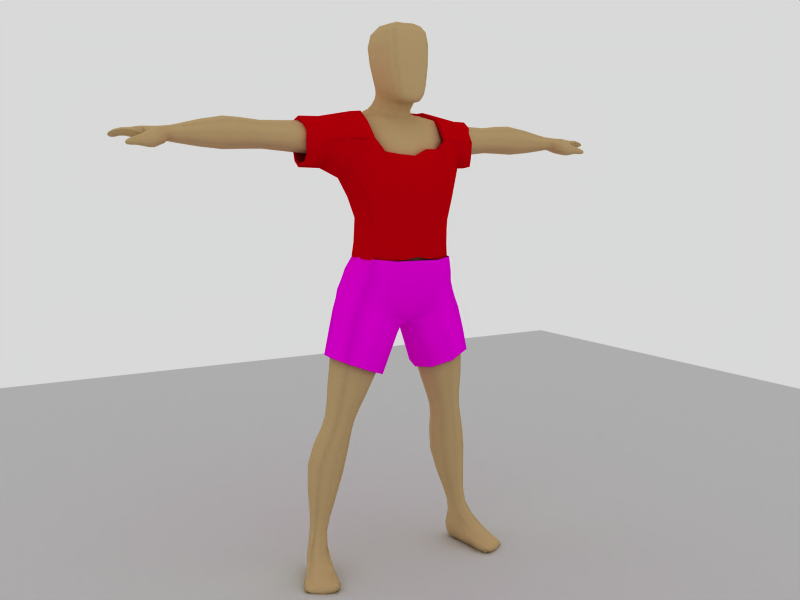 # Source: Platt-Hayden-HW3.blend  (saved by Blender 2.76.0; exported with 4.5.12 LTS)
import bpy
from mathutils import Matrix  # noqa: F401  (used for matrix-valued properties, if any)

bpy.ops.wm.read_factory_settings(use_empty=True)
scene = bpy.context.scene
scene.name = 'Scene'

# ---- collections
col_collection_1 = bpy.data.collections.new('Collection 1'); scene.collection.children.link(col_collection_1)

# ---- materials (node trees are filled in below, after node groups)
mat_mattwhite = bpy.data.materials.new('MattWhite')
mat_mattwhite.alpha_threshold = 0.0
mat_mattwhite.roughness = 0.5
mat_mattwhite.specular_intensity = 0.1875
mat_mattwhite.line_color = (0.0, 0.0, 0.0, 1.0)
mat_skin = bpy.data.materials.new('Skin')
mat_skin.alpha_threshold = 0.0
mat_skin.diffuse_color = (0.8, 0.6804, 0.4871, 1.0)
mat_skin.roughness = 0.5
mat_skin.specular_intensity = 0.0
mat_skin.line_color = (0.0, 0.0, 0.0, 1.0)
mat_neon_purple = bpy.data.materials.new('neon purple')
mat_neon_purple.alpha_threshold = 0.0
mat_neon_purple.diffuse_color = (1.0, 0.0, 0.9468, 1.0)
mat_neon_purple.roughness = 0.5
mat_red = bpy.data.materials.new('Red')
mat_red.alpha_threshold = 0.0
mat_red.diffuse_color = (0.8, 0.0, 0.04395, 1.0)
mat_red.roughness = 0.5
mat_red.specular_intensity = 0.0

# ---- material node trees

# ---- world
world_world = bpy.data.worlds.new('World'); scene.world = world_world
world_world.color = (0.85, 0.85, 0.85)
world_world.use_sun_shadow = False
world_world.sun_shadow_jitter_overblur = 0.0
world_world.cycles.sampling_method = 'MANUAL'
world_world.cycles.sample_map_resolution = 256

# ---- cameras
cam_camera_001 = bpy.data.cameras.new('Camera.001')
cam_camera_001.clip_end = 100.0
cam_camera_001.lens = 35.0
cam_camera_001.sensor_width = 32.0
cam_camera_001.sensor_height = 18.0
cam_camera_001.display_size = 2.0
cam_camera_001.dof.focus_distance = 0.0
cam_camera_001.dof.aperture_fstop = 128.0
cam_camera_001.dof.aperture_blades = 6

# ---- lights
light_spot = bpy.data.lights.new('Spot', 'POINT')
light_spot.transmission_factor = 0.0
light_spot.cutoff_distance = 30.0
light_spot.energy = 100.0
light_spot.shadow_buffer_clip_start = 1.001
light_spot.shadow_soft_size = 1.0
light_spot.shadow_maximum_resolution = 0.006
light_spot.use_absolute_resolution = True
light_spot.cycles.use_multiple_importance_sampling = False

# ---- meshes
me_plane = bpy.data.meshes.new('Plane')
me_plane.from_pydata([(1.0, 1.0, 0.0), (1.0, -1.0, 0.0), (-1.0, -1.0, 0.0), (-1.0, 1.0, 0.0), (1.0, 1.0, -0.01853), (1.0, -1.0, -0.01853), (-1.0, -1.0, -0.01853), (-1.0, 1.0, -0.01853)], [], [(0, 1, 2, 3), (4, 7, 6, 5), (0, 3, 7, 4), (2, 1, 5, 6), (3, 2, 6, 7), (1, 0, 4, 5)])
me_plane.materials.append(mat_mattwhite)
me_plane.use_remesh_preserve_volume = False
me_plane.use_remesh_preserve_attributes = False
me_plane.use_mirror_vertex_groups = False
me_plane.update()
me_cube = bpy.data.meshes.new('Cube')
me_cube.from_pydata([(0.9718, -0.1023, 0.3509), (0.5234, -0.8432, 0.345), (0.4484, 0.6386, 0.345), (0.5, -0.8636, 1.094), (0.3875, 0.5364, 1.094), (0.8875, -0.1636, 1.094), (1.028, -0.08182, 1.628), (0.4746, 0.7554, 1.628), (0.553, -0.919, 1.628), (0.6495, -0.9271, 2.168), (0.6086, 0.9851, 2.168), (1.258, 0.058, 2.218), (0.5584, 0.9875, 3.096), (0.5865, -0.5884, 3.028), (0.2968, -0.2457, 3.546), (0.3572, 0.8078, 3.776), (0.654, 0.3125, 3.707), (0.3927, 0.1893, 3.874), (0.2569, 0.6362, 3.981), (0.1358, -0.2576, 3.767), (0.5968, -0.6741, -0.4822), (0.5968, 0.7542, -0.4379), (1.194, 0.08523, -0.2476), (1.398, -0.1833, 3.117), (1.314, 0.3862, 3.623), (1.374, 0.9006, 3.135), (1.458, 0.3311, 2.629), (2.416, 0.708, 2.767), (2.461, 1.069, 3.139), (2.502, 0.7099, 3.507), (2.457, 0.3486, 3.136), (3.647, 0.6012, 3.195), (3.632, 0.9889, 3.556), (3.647, 1.313, 3.195), (3.661, 0.925, 2.834), (5.432, 0.5856, 3.113), (5.486, 0.9023, 3.301), (5.508, 1.233, 3.134), (5.455, 0.9166, 2.947), (5.673, 0.9665, 2.89), (5.777, 0.9459, 3.291), (5.963, 0.7159, 3.096), (6.019, 0.9959, 3.277), (5.995, 1.306, 3.133), (5.94, 1.026, 2.953), (6.198, 1.022, 3.069), (6.213, 1.289, 3.139), (6.233, 1.001, 3.247), (6.217, 0.735, 3.176), (6.525, 0.7861, 3.155), (6.505, 1.026, 3.181), (6.442, 1.27, 3.084), (6.463, 1.03, 3.059), (6.615, 1.042, 3.073), (0.2185, 0.5291, 4.186), (0.2173, 0.5397, 4.365), (0.1535, -0.7823, 4.111), (0.232, -0.7512, 4.794), (0.242, -0.6273, 5.565), (0.2513, 0.6984, 4.903), (0.2417, 0.6837, 5.58), (0.3974, -0.5629, 4.135), (0.4613, 0.09806, 4.262), (0.2107, 0.2089, 5.798), (0.2179, -0.3172, 5.789), (0.5399, 0.2061, 4.844), (0.5206, -0.5186, 4.789), (0.5073, 0.2376, 5.572), (0.5076, -0.4179, 5.564), (0.1208, -0.4999, 3.948), (0.09716, -0.7311, 3.943), (0.2873, -0.5363, 3.989), (0.4086, 0.09381, 4.111), (4.653, 0.9354, 2.868), (5.335, 0.9359, 2.966), (4.635, 1.238, 3.174), (5.318, 1.182, 3.143), (4.617, 0.9573, 3.48), (5.301, 0.9215, 3.321), (4.635, 0.6547, 3.174), (5.318, 0.6757, 3.143), (0.8969, 0.1433, -3.046), (1.346, -0.4212, -2.908), (1.346, 0.667, -2.908), (1.796, 0.1026, -2.771), (1.865, 0.2025, -3.707), (1.532, 0.644, -3.744), (1.532, -0.196, -3.744), (1.199, 0.2455, -3.78), (1.293, 0.3904, -4.527), (1.695, -0.06537, -4.46), (1.695, 0.8421, -4.46), (2.096, 0.3862, -4.393), (2.247, 0.4949, -5.548), (1.901, 0.8527, -5.612), (1.901, 0.1256, -5.612), (1.555, 0.4834, -5.677), (1.852, 0.4175, -6.53), (2.073, 0.158, -6.516), (2.049, 0.67, -6.516), (2.27, 0.4104, -6.502), (2.364, 0.4354, -7.199), (2.064, 0.7612, -7.206), (1.879, 0.4425, -7.213), (2.119, 0.4934, -7.627), (2.316, -0.233, -7.627), (1.947, -0.2706, -7.339), (2.654, -0.1506, -7.357), (2.285, -0.1882, -7.068), (2.483, -0.6754, -7.398), (2.873, -0.5179, -7.539), (2.065, -0.8824, -7.486), (2.456, -0.7248, -7.627), (2.517, -0.8624, -7.535), (0.09557, -0.02343, -1.301), (0.4224, 0.01689, -1.915), (0.7236, -0.5481, -1.008), (1.007, -0.595, -1.696), (0.7276, 0.6641, -0.9399), (1.011, 0.6843, -1.672), (1.356, 0.1395, -0.6475), (1.596, 0.07246, -1.454), (5.773, 1.3, 3.12), (5.885, 0.6903, 3.011), (5.825, 0.5961, 3.215), (5.725, 0.5864, 2.819), (5.665, 0.4923, 3.022), (5.964, 0.4885, 2.959), (5.968, 0.5765, 2.837), (6.028, 0.5708, 3.096), (6.032, 0.6587, 2.975), (6.273, 0.5851, 2.939), (6.263, 0.5214, 3.004), (6.234, 0.5335, 2.858), (6.224, 0.4698, 2.924), (6.374, 0.4779, 2.902), (1.088, 0.002557, -0.002484), (0.8034, 0.4534, 0.3494), (0.8972, -0.658, 0.3494), (0.8898, -0.1756, 0.7403), (0.5347, 0.7664, -0.05736), (0.5534, -0.7839, -0.06844), (0.384, 0.5142, 0.7388), (0.5058, -0.8653, 0.7388), (0.8469, -0.6886, 1.094), (0.5133, -0.8707, 1.395), (0.428, 0.6388, 1.395), (0.7062, 0.3614, 1.094), (0.9413, -0.1159, 1.395), (0.8502, 0.5461, 1.628), (1.137, -0.03323, 1.875), (0.9482, -0.7097, 1.628), (0.533, 0.8746, 1.862), (0.6037, -0.9555, 1.862), (1.126, -0.6518, 2.205), (0.6555, -0.812, 2.554), (0.6382, 1.039, 2.571), (1.075, 0.7533, 2.205), (1.372, 0.1825, 2.516), (1.042, 0.9711, 3.145), (0.944, 0.3494, 3.686), (1.083, -0.4319, 3.108), (0.4408, 0.8907, 3.56), (0.4608, -0.3638, 3.417), (0.5345, -0.07997, 3.619), (0.1649, -0.2162, 3.6), (0.2988, 0.7269, 3.874), (0.61, 0.6892, 3.773), (0.4637, 0.2632, 3.749), (0.4193, 0.5244, 3.954), (0.3909, 0.1223, 4.016), (0.2679, -0.1459, 3.793), (0.2305, 0.5616, 4.088), (0.1431, -0.3566, 3.923), (0.6535, -0.5751, -0.8207), (1.044, -0.511, -0.3063), (1.044, 0.6589, -0.2952), (0.6545, 0.6906, -0.7482), (1.284, 0.1346, -0.4431), (1.443, -0.1427, 2.751), (1.775, 0.09699, 3.108), (1.347, 0.04706, 3.487), (1.816, 0.4856, 3.551), (1.318, 0.7116, 3.51), (1.775, 0.8941, 3.117), (1.437, 0.8187, 2.756), (1.733, 0.5056, 2.674), (2.427, 1.028, 2.86), (3.171, 0.8705, 2.843), (2.426, 0.3881, 2.859), (2.494, 0.9302, 3.417), (3.172, 1.263, 3.174), (2.488, 0.4893, 3.413), (3.173, 0.9231, 3.504), (3.171, 0.5303, 3.173), (3.658, 0.6505, 2.925), (4.072, 0.6223, 3.197), (3.636, 0.7298, 3.466), (4.055, 0.9771, 3.576), (3.636, 1.232, 3.466), (4.072, 1.283, 3.197), (3.658, 1.215, 2.925), (4.089, 0.9278, 2.818), (5.39, 0.9264, 2.968), (5.391, 1.193, 3.143), (5.374, 0.9107, 3.313), (5.372, 0.6446, 3.138), (5.429, 0.6508, 2.981), (5.522, 0.5258, 3.073), (5.454, 0.6823, 3.251), (5.624, 0.9097, 3.291), (5.509, 1.126, 3.262), (5.643, 1.278, 3.124), (5.488, 1.179, 3.002), (5.544, 0.9241, 2.916), (5.725, 1.231, 2.975), (5.814, 1.011, 2.893), (5.66, 0.6904, 2.844), (5.797, 1.197, 3.25), (5.892, 1.307, 3.122), (5.769, 0.6956, 3.271), (5.919, 0.9838, 3.29), (5.893, 0.7075, 3.048), (5.934, 0.797, 2.968), (6.078, 0.7227, 3.143), (6.0, 0.7824, 3.234), (6.112, 0.9969, 3.259), (6.018, 1.217, 3.239), (6.097, 1.299, 3.142), (5.965, 1.247, 3.018), (6.063, 1.025, 3.026), (6.198, 1.235, 3.079), (6.334, 1.023, 3.08), (6.206, 0.8047, 3.104), (6.229, 1.204, 3.209), (6.331, 1.278, 3.121), (6.227, 0.8037, 3.24), (6.367, 1.011, 3.225), (6.37, 0.7552, 3.184), (6.505, 0.8388, 3.1), (6.626, 0.8683, 3.111), (6.524, 0.8544, 3.193), (6.602, 1.039, 3.125), (6.475, 1.199, 3.138), (6.539, 1.209, 3.058), (6.431, 1.22, 3.048), (6.563, 1.038, 3.043), (0.118, -0.7768, 4.003), (0.2158, 0.5261, 4.277), (0.3753, 0.4203, 4.167), (0.387, 0.4293, 4.339), (0.2912, -0.7274, 4.117), (0.2277, 0.5904, 4.542), (0.1945, -0.7672, 4.348), (0.2231, -0.496, 5.731), (0.214, 0.4893, 5.746), (0.4201, -0.693, 4.793), (0.4294, -0.5749, 5.565), (0.4492, 0.5753, 4.889), (0.429, 0.5721, 5.578), (0.2524, -0.7119, 5.262), (0.2641, 0.763, 5.299), (0.3377, -0.5612, 4.047), (0.4355, 0.09025, 4.184), (0.4936, 0.1318, 4.448), (0.4604, -0.547, 4.351), (0.3993, -0.3596, 5.733), (0.3901, 0.1988, 5.741), (0.5584, 0.2613, 5.277), (0.5467, -0.4762, 5.258), (0.4586, -0.288, 4.179), (0.2169, -0.08429, 5.793), (0.5537, -0.2212, 4.801), (0.5193, -0.1494, 5.566), (0.2228, -0.509, 3.958), (0.1933, -0.6824, 3.954), (0.09626, -0.6404, 3.926), (0.3641, -0.2814, 4.043), (4.649, 1.162, 2.945), (5.331, 1.148, 3.01), (4.649, 0.7138, 2.945), (5.331, 0.7204, 3.01), (4.621, 1.168, 3.404), (5.306, 1.089, 3.276), (4.621, 0.7414, 3.404), (5.306, 0.7574, 3.276), (5.141, 0.9404, 2.935), (5.122, 1.198, 3.149), (5.103, 0.9365, 3.363), (5.122, 0.679, 3.149), (1.094, 0.2121, -3.506), (1.459, -0.259, -3.435), (1.459, 0.6385, -3.435), (1.824, 0.1674, -3.365), (1.009, 0.5242, -3.012), (1.009, -0.2478, -3.012), (1.684, -0.3225, -2.805), (1.684, 0.5378, -2.805), (0.6567, 0.06847, -2.487), (1.195, -0.5705, -2.287), (1.196, 0.6941, -2.281), (1.735, 0.05515, -2.082), (1.782, -0.1253, -3.716), (1.947, 0.2585, -3.987), (1.782, 0.541, -3.716), (1.599, 0.7047, -4.022), (1.282, 0.5369, -3.771), (1.282, -0.05672, -3.771), (1.599, -0.1566, -4.022), (1.252, 0.2895, -4.058), (1.393, 0.7184, -4.51), (1.375, 0.4783, -5.097), (1.393, 0.06147, -4.51), (1.801, 0.04098, -5.007), (1.996, 0.03465, -4.41), (1.996, 0.7389, -4.41), (1.801, 0.9326, -5.007), (2.226, 0.4952, -4.917), (2.161, 0.2143, -5.564), (2.236, 0.4463, -6.129), (2.161, 0.7726, -5.564), (1.987, 0.7245, -6.156), (1.641, 0.7511, -5.661), (1.641, 0.2186, -5.661), (1.993, 0.1705, -6.156), (1.743, 0.4487, -6.182), (1.909, 0.6069, -6.526), (1.894, 0.409, -6.835), (1.9, 0.2264, -6.526), (2.164, 0.0508, -6.788), (2.24, 0.2175, -6.505), (2.195, 0.6051, -6.505), (2.078, 0.6839, -6.822), (2.321, 0.4019, -6.81), (2.481, 0.126, -7.238), (2.322, 0.4771, -7.52), (2.245, 0.6797, -7.2), (2.06, 0.7487, -7.522), (1.912, 0.6815, -7.211), (1.91, 0.1049, -7.244), (2.214, 0.1235, -7.627), (1.918, 0.4825, -7.524), (2.585, -0.1674, -7.56), (2.404, -0.5308, -7.627), (2.039, -0.2873, -7.555), (1.997, -0.6207, -7.439), (2.032, -0.2238, -7.127), (2.546, -0.1638, -7.149), (2.81, -0.3725, -7.481), (2.403, -0.4625, -7.293), (2.184, -0.809, -7.393), (2.521, -0.8133, -7.455), (2.775, -0.5542, -7.46), (2.793, -0.6575, -7.55), (2.77, -0.5727, -7.605), (2.149, -0.8646, -7.592), (2.217, -0.9861, -7.508), (2.489, -0.8303, -7.604), (0.5715, 0.45, -1.842), (0.5666, -0.4024, -1.872), (1.448, -0.4677, -1.515), (1.449, 0.5988, -1.509), (0.2251, -0.01316, -1.472), (0.8329, -0.5643, -1.236), (0.8389, 0.6652, -1.189), (1.447, 0.114, -0.9535), (5.9, 0.664, 3.173), (5.934, 0.6716, 2.987), (5.816, 0.6671, 2.853), (5.726, 0.5259, 3.158), (5.921, 0.5778, 3.149), (5.839, 0.575, 2.816), (5.659, 0.5082, 2.884), (5.825, 0.4811, 2.978), (5.951, 0.5122, 2.864), (6.093, 0.4922, 2.946), (5.994, 0.5074, 3.057), (5.999, 0.6393, 2.875), (6.103, 0.5697, 2.859), (6.143, 0.5578, 3.051), (6.048, 0.6356, 3.07), (6.153, 0.6353, 2.963), (6.277, 0.5669, 2.986), (6.358, 0.5265, 2.914), (6.257, 0.5745, 2.887), (6.242, 0.4789, 2.986), (6.352, 0.4865, 2.955), (6.333, 0.4941, 2.863), (6.218, 0.4894, 2.866), (6.327, 0.4541, 2.904), (1.199, 0.6663, -0.7206), (1.198, -0.4281, -0.7377), (0.2506, -0.365, -1.262), (0.2556, 0.3588, -1.176), (0.9404, 0.5934, -0.0162), (0.9638, -0.5939, -0.01897), (0.7024, 0.3418, 0.7399), (0.8548, -0.6929, 0.7399), (0.8769, -0.682, 1.395), (0.7704, 0.4501, 1.395), (0.9504, 0.6476, 1.871), (1.039, -0.7177, 1.871), (1.249, -0.5446, 2.619), (1.234, 0.9083, 2.624), (0.9131, -0.1463, 3.561), (0.8654, 0.804, 3.63), (0.322, -0.08983, 3.646), (0.4894, 0.6122, 3.846), (0.3858, 0.4518, 4.07), (0.2948, -0.2807, 3.965), (1.126, -0.4441, -0.5375), (1.127, 0.6749, -0.5194), (1.744, 0.1446, 2.782), (1.806, 0.2487, 3.436), (1.806, 0.7275, 3.447), (1.744, 0.8615, 2.785), (3.171, 1.19, 2.925), (3.171, 0.5645, 2.925), (3.173, 1.154, 3.422), (3.172, 0.6794, 3.421), (4.06, 0.7229, 3.481), (4.084, 0.6867, 2.913), (4.06, 1.219, 3.481), (4.084, 1.181, 2.913), (5.395, 1.154, 3.014), (5.38, 0.6951, 3.008), (5.383, 1.094, 3.271), (5.369, 0.7311, 3.269), (5.51, 0.5798, 2.913), (5.586, 0.6096, 3.239), (5.656, 1.166, 3.253), (5.601, 1.209, 2.985), (5.809, 0.7499, 2.86), (5.85, 1.244, 2.982), (5.921, 1.215, 3.247), (5.908, 0.7354, 3.248), (6.06, 0.7991, 3.052), (6.101, 0.7904, 3.234), (6.112, 1.21, 3.226), (6.078, 1.244, 3.058), (6.317, 1.225, 3.077), (6.359, 0.8169, 3.12), (6.355, 1.2, 3.182), (6.371, 0.8243, 3.233), (6.596, 0.9103, 3.145), (6.575, 0.9027, 3.081), (6.544, 1.161, 3.105), (6.512, 1.17, 3.043), (0.232, -0.7229, 4.014), (0.3786, 0.4171, 4.254), (0.408, 0.4757, 4.518), (0.3582, -0.7122, 4.349), (0.3599, -0.4844, 5.689), (0.3525, 0.4345, 5.701), (0.4522, -0.653, 5.261), (0.4697, 0.6376, 5.294), (0.4129, -0.2905, 4.103), (0.5045, -0.2672, 4.376), (0.401, -0.1264, 5.736), (0.5706, -0.1739, 5.261), (0.1716, -0.6177, 3.941), (5.136, 1.153, 2.988), (5.136, 0.7267, 2.988), (5.108, 1.113, 3.31), (5.108, 0.761, 3.31), (1.185, 0.5212, -3.488), (1.185, -0.1081, -3.488), (1.733, -0.1855, -3.382), (1.733, 0.5316, -3.382), (0.792, 0.5119, -2.432), (0.7908, -0.3783, -2.44), (1.6, -0.4465, -2.134), (1.6, 0.5601, -2.132), (1.86, -0.07441, -3.996), (1.86, 0.5992, -3.996), (1.339, 0.5948, -4.049), (1.339, -0.02354, -4.049), (1.482, 0.8047, -5.074), (1.482, 0.1562, -5.074), (2.12, 0.1487, -4.939), (2.12, 0.8376, -4.939), (2.169, 0.6573, -6.136), (2.18, 0.2359, -6.136), (1.806, 0.6532, -6.176), (1.803, 0.2436, -6.176), (1.946, 0.6152, -6.831), (1.94, 0.1179, -6.856), (2.376, 0.1184, -6.841), (2.225, 0.6134, -6.813), (2.218, 0.6591, -7.438), (2.435, 0.1331, -7.53), (1.944, 0.6615, -7.442), (1.983, 0.1098, -7.532), (2.716, -0.4081, -7.59), (2.092, -0.6364, -7.58), (2.106, -0.5431, -7.308), (2.701, -0.3989, -7.361), (2.72, -0.6716, -7.488), (2.291, -0.8904, -7.445), (2.265, -0.9171, -7.574), (2.707, -0.6819, -7.593), (0.3815, 0.3839, -1.378), (0.374, -0.3784, -1.437), (1.293, -0.4427, -1.024), (1.295, 0.639, -1.012), (5.886, 0.6482, 2.854), (5.955, 0.6474, 3.117), (5.866, 0.5074, 3.097), (5.812, 0.5025, 2.861), (6.085, 0.5152, 2.872), (6.117, 0.5049, 3.025), (6.131, 0.6212, 2.894), (6.16, 0.6136, 3.028), (6.337, 0.5261, 2.953), (6.324, 0.5315, 2.884), (6.314, 0.4677, 2.95), (6.298, 0.4743, 2.872), (-0.9718, -0.1023, 0.3509), (-0.5234, -0.8432, 0.345), (-0.4484, 0.6386, 0.345), (-0.5, -0.8636, 1.094), (-0.3875, 0.5364, 1.094), (-0.8875, -0.1636, 1.094), (-1.028, -0.08182, 1.628), (-0.4746, 0.7554, 1.628), (-0.553, -0.919, 1.628), (-0.6495, -0.9271, 2.168), (-0.6086, 0.9851, 2.168), (-1.258, 0.058, 2.218), (-0.5584, 0.9875, 3.096), (-0.5865, -0.5884, 3.028), (-0.2968, -0.2457, 3.546), (-0.3572, 0.8078, 3.776), (-0.654, 0.3125, 3.707), (-0.3927, 0.1893, 3.874), (-0.2569, 0.6362, 3.981), (-0.1358, -0.2576, 3.767), (-0.5968, -0.6741, -0.4822), (-0.5968, 0.7542, -0.4379), (-1.194, 0.08523, -0.2476), (-1.398, -0.1833, 3.117), (-1.314, 0.3862, 3.623), (-1.374, 0.9006, 3.135), (-1.458, 0.3311, 2.629), (-2.416, 0.708, 2.767), (-2.461, 1.069, 3.139), (-2.502, 0.7099, 3.507), (-2.457, 0.3486, 3.136), (-3.647, 0.6012, 3.195), (-3.632, 0.9889, 3.556), (-3.647, 1.313, 3.195), (-3.661, 0.925, 2.834), (-5.432, 0.5856, 3.113), (-5.486, 0.9023, 3.301), (-5.508, 1.233, 3.134), (-5.455, 0.9166, 2.947), (-5.673, 0.9665, 2.89), (-5.777, 0.9459, 3.291), (-5.963, 0.7159, 3.096), (-6.019, 0.9959, 3.277), (-5.995, 1.306, 3.133), (-5.94, 1.026, 2.953), (-6.198, 1.022, 3.069), (-6.213, 1.289, 3.139), (-6.233, 1.001, 3.247), (-6.217, 0.735, 3.176), (-6.525, 0.7861, 3.155), (-6.505, 1.026, 3.181), (-6.442, 1.27, 3.084), (-6.463, 1.03, 3.059), (-6.615, 1.042, 3.073), (-0.2185, 0.5291, 4.186), (-0.2173, 0.5397, 4.365), (-0.1535, -0.7823, 4.111), (-0.232, -0.7512, 4.794), (-0.242, -0.6273, 5.565), (-0.2513, 0.6984, 4.903), (-0.2417, 0.6837, 5.58), (-0.3974, -0.5629, 4.135), (-0.4613, 0.09806, 4.262), (-0.2107, 0.2089, 5.798), (-0.2179, -0.3172, 5.789), (-0.5399, 0.2061, 4.844), (-0.5206, -0.5186, 4.789), (-0.5073, 0.2376, 5.572), (-0.5076, -0.4179, 5.564), (-0.1208, -0.4999, 3.948), (-0.09716, -0.7311, 3.943), (-0.2873, -0.5363, 3.989), (-0.4086, 0.09381, 4.111), (-4.653, 0.9354, 2.868), (-5.335, 0.9359, 2.966), (-4.635, 1.238, 3.174), (-5.318, 1.182, 3.143), (-4.617, 0.9573, 3.48), (-5.301, 0.9215, 3.321), (-4.635, 0.6547, 3.174), (-5.318, 0.6757, 3.143), (-0.8969, 0.1433, -3.046), (-1.346, -0.4212, -2.908), (-1.346, 0.667, -2.908), (-1.796, 0.1026, -2.771), (-1.865, 0.2025, -3.707), (-1.532, 0.644, -3.744), (-1.532, -0.196, -3.744), (-1.199, 0.2455, -3.78), (-1.293, 0.3904, -4.527), (-1.695, -0.06537, -4.46), (-1.695, 0.8421, -4.46), (-2.096, 0.3862, -4.393), (-2.247, 0.4949, -5.548), (-1.901, 0.8527, -5.612), (-1.901, 0.1256, -5.612), (-1.555, 0.4834, -5.677), (-1.852, 0.4175, -6.53), (-2.073, 0.158, -6.516), (-2.049, 0.67, -6.516), (-2.27, 0.4104, -6.502), (-2.364, 0.4354, -7.199), (-2.064, 0.7612, -7.206), (-1.879, 0.4425, -7.213), (-2.119, 0.4934, -7.627), (-2.316, -0.233, -7.627), (-1.947, -0.2706, -7.339), (-2.654, -0.1506, -7.357), (-2.285, -0.1882, -7.068), (-2.483, -0.6754, -7.398), (-2.873, -0.5179, -7.539), (-2.065, -0.8824, -7.486), (-2.456, -0.7248, -7.627), (-2.517, -0.8624, -7.535), (-0.09557, -0.02343, -1.301), (-0.4224, 0.01689, -1.915), (-0.7236, -0.5481, -1.008), (-1.007, -0.595, -1.696), (-0.7276, 0.6641, -0.9399), (-1.011, 0.6843, -1.672), (-1.356, 0.1395, -0.6475), (-1.596, 0.07246, -1.454), (-5.773, 1.3, 3.12), (-5.885, 0.6903, 3.011), (-5.825, 0.5961, 3.215), (-5.725, 0.5864, 2.819), (-5.665, 0.4923, 3.022), (-5.964, 0.4885, 2.959), (-5.968, 0.5765, 2.837), (-6.028, 0.5708, 3.096), (-6.032, 0.6587, 2.975), (-6.273, 0.5851, 2.939), (-6.263, 0.5214, 3.004), (-6.234, 0.5335, 2.858), (-6.224, 0.4698, 2.924), (-6.374, 0.4779, 2.902), (-1.088, 0.002557, -0.002484), (-0.8034, 0.4534, 0.3494), (-0.8972, -0.658, 0.3494), (-0.8898, -0.1756, 0.7403), (-0.5347, 0.7664, -0.05736), (-0.5534, -0.7839, -0.06844), (-0.384, 0.5142, 0.7388), (-0.5058, -0.8653, 0.7388), (0.0, -0.8432, 0.3392), (0.0, 0.6386, 0.3392), (-0.8469, -0.6886, 1.094), (-0.5133, -0.8707, 1.395), (0.0, -0.8636, 1.094), (0.0, 0.5364, 1.094), (-0.428, 0.6388, 1.395), (-0.7062, 0.3614, 1.094), (-0.9413, -0.1159, 1.395), (-0.8502, 0.5461, 1.628), (-1.137, -0.03323, 1.875), (-0.9482, -0.7097, 1.628), (0.0, 0.7554, 1.628), (-0.533, 0.8746, 1.862), (-0.6037, -0.9555, 1.862), (0.0, -0.919, 1.628), (-1.126, -0.6518, 2.205), (-0.6555, -0.812, 2.554), (0.0, -0.9851, 2.119), (0.0, 0.9851, 2.119), (-0.6382, 1.039, 2.571), (-1.075, 0.7533, 2.205), (-1.372, 0.1825, 2.516), (-1.042, 0.9711, 3.145), (-0.944, 0.3494, 3.686), (-1.083, -0.4319, 3.108), (0.0, 0.977, 3.019), (-0.4408, 0.8907, 3.56), (-0.4608, -0.3638, 3.417), (0.0, -0.6987, 2.914), (-0.5345, -0.07997, 3.619), (-0.1649, -0.2162, 3.6), (0.0, -0.298, 3.48), (0.0, 0.7973, 3.748), (-0.2988, 0.7269, 3.874), (-0.61, 0.6892, 3.773), (-0.4637, 0.2632, 3.749), (-0.4193, 0.5244, 3.954), (-0.3909, 0.1223, 4.016), (-0.2679, -0.1459, 3.793), (0.0, 0.6362, 3.981), (-0.2305, 0.5616, 4.088), (-0.1431, -0.3566, 3.923), (0.0, -0.2576, 3.767), (0.0, -0.6206, -0.7168), (-0.6535, -0.5751, -0.8207), (-1.044, -0.511, -0.3063), (-1.044, 0.6589, -0.2952), (-0.6545, 0.6906, -0.7482), (0.0, 0.6104, -0.6281), (-1.284, 0.1346, -0.4431), (-1.443, -0.1427, 2.751), (-1.775, 0.09699, 3.108), (-1.347, 0.04706, 3.487), (-1.816, 0.4856, 3.551), (-1.318, 0.7116, 3.51), (-1.775, 0.8941, 3.117), (-1.437, 0.8187, 2.756), (-1.733, 0.5056, 2.674), (-2.427, 1.028, 2.86), (-3.171, 0.8705, 2.843), (-2.426, 0.3881, 2.859), (-2.494, 0.9302, 3.417), (-3.172, 1.263, 3.174), (-2.488, 0.4893, 3.413), (-3.173, 0.9231, 3.504), (-3.171, 0.5303, 3.173), (-3.658, 0.6505, 2.925), (-4.072, 0.6223, 3.197), (-3.636, 0.7298, 3.466), (-4.055, 0.9771, 3.576), (-3.636, 1.232, 3.466), (-4.072, 1.283, 3.197), (-3.658, 1.215, 2.925), (-4.089, 0.9278, 2.818), (-5.39, 0.9264, 2.968), (-5.391, 1.193, 3.143), (-5.374, 0.9107, 3.313), (-5.372, 0.6446, 3.138), (-5.429, 0.6508, 2.981), (-5.522, 0.5258, 3.073), (-5.454, 0.6823, 3.251), (-5.624, 0.9097, 3.291), (-5.509, 1.126, 3.262), (-5.643, 1.278, 3.124), (-5.488, 1.179, 3.002), (-5.544, 0.9241, 2.916), (-5.725, 1.231, 2.975), (-5.814, 1.011, 2.893), (-5.66, 0.6904, 2.844), (-5.797, 1.197, 3.25), (-5.892, 1.307, 3.122), (-5.769, 0.6956, 3.271), (-5.919, 0.9838, 3.29), (-5.893, 0.7075, 3.048), (-5.934, 0.797, 2.968), (-6.078, 0.7227, 3.143), (-6.0, 0.7824, 3.234), (-6.112, 0.9969, 3.259), (-6.018, 1.217, 3.239), (-6.097, 1.299, 3.142), (-5.965, 1.247, 3.018), (-6.063, 1.025, 3.026), (-6.198, 1.235, 3.079), (-6.334, 1.023, 3.08), (-6.206, 0.8047, 3.104), (-6.229, 1.204, 3.209), (-6.331, 1.278, 3.121), (-6.227, 0.8037, 3.24), (-6.367, 1.011, 3.225), (-6.37, 0.7552, 3.184), (-6.505, 0.8388, 3.1), (-6.626, 0.8683, 3.111), (-6.524, 0.8544, 3.193), (-6.602, 1.039, 3.125), (-6.475, 1.199, 3.138), (-6.539, 1.209, 3.058), (-6.431, 1.22, 3.048), (-6.563, 1.038, 3.043), (-0.118, -0.7768, 4.003), (0.0, 0.5291, 4.186), (-0.2158, 0.5261, 4.277), (-0.3753, 0.4203, 4.167), (-0.387, 0.4293, 4.339), (-0.2912, -0.7274, 4.117), (0.0, 0.5397, 4.365), (-0.2277, 0.5904, 4.542), (-0.1945, -0.7672, 4.348), (0.0, -0.7823, 4.111), (-0.2231, -0.496, 5.731), (-0.214, 0.4893, 5.746), (-0.4201, -0.693, 4.793), (-0.4294, -0.5749, 5.565), (0.0, -0.7512, 4.794), (0.0, -0.6272, 5.565), (0.0, 0.6984, 4.903), (0.0, 0.6837, 5.58), (-0.4492, 0.5753, 4.889), (-0.429, 0.5721, 5.578), (-0.2524, -0.7119, 5.262), (-0.2641, 0.763, 5.299), (-0.3377, -0.5612, 4.047), (-0.4355, 0.09025, 4.184), (-0.4936, 0.1318, 4.448), (-0.4604, -0.547, 4.351), (-0.3993, -0.3596, 5.733), (-0.3901, 0.1988, 5.741), (0.0, -0.2826, 5.789), (0.0, 0.2434, 5.798), (-0.5584, 0.2613, 5.277), (-0.5467, -0.4762, 5.258), (-0.4586, -0.288, 4.179), (-0.2169, -0.08429, 5.793), (-0.5537, -0.2212, 4.801), (-0.5193, -0.1494, 5.566), (-0.2228, -0.509, 3.958), (-0.1933, -0.6824, 3.954), (0.0, -0.4999, 3.948), (0.0, -0.7311, 3.943), (-0.09626, -0.6404, 3.926), (-0.3641, -0.2814, 4.043), (-4.649, 1.162, 2.945), (-5.331, 1.148, 3.01), (-4.649, 0.7138, 2.945), (-5.331, 0.7204, 3.01), (-4.621, 1.168, 3.404), (-5.306, 1.089, 3.276), (-4.621, 0.7414, 3.404), (-5.306, 0.7574, 3.276), (-5.141, 0.9404, 2.935), (-5.122, 1.198, 3.149), (-5.103, 0.9365, 3.363), (-5.122, 0.679, 3.149), (-1.094, 0.2121, -3.506), (-1.459, -0.259, -3.435), (-1.459, 0.6385, -3.435), (-1.824, 0.1674, -3.365), (-1.009, 0.5242, -3.012), (-1.009, -0.2478, -3.012), (-1.684, -0.3225, -2.805), (-1.684, 0.5378, -2.805), (-0.6567, 0.06847, -2.487), (-1.195, -0.5705, -2.287), (-1.196, 0.6941, -2.281), (-1.735, 0.05515, -2.082), (-1.782, -0.1253, -3.716), (-1.947, 0.2585, -3.987), (-1.782, 0.541, -3.716), (-1.599, 0.7047, -4.022), (-1.282, 0.5369, -3.771), (-1.282, -0.05672, -3.771), (-1.599, -0.1566, -4.022), (-1.252, 0.2895, -4.058), (-1.393, 0.7184, -4.51), (-1.375, 0.4783, -5.097), (-1.393, 0.06147, -4.51), (-1.801, 0.04098, -5.007), (-1.996, 0.03465, -4.41), (-1.996, 0.7389, -4.41), (-1.801, 0.9326, -5.007), (-2.226, 0.4952, -4.917), (-2.161, 0.2143, -5.564), (-2.236, 0.4463, -6.129), (-2.161, 0.7726, -5.564), (-1.987, 0.7245, -6.156), (-1.641, 0.7511, -5.661), (-1.641, 0.2186, -5.661), (-1.993, 0.1705, -6.156), (-1.743, 0.4487, -6.182), (-1.909, 0.6069, -6.526), (-1.894, 0.409, -6.835), (-1.9, 0.2264, -6.526), (-2.164, 0.0508, -6.788), (-2.24, 0.2175, -6.505), (-2.195, 0.6051, -6.505), (-2.078, 0.6839, -6.822), (-2.321, 0.4019, -6.81), (-2.481, 0.126, -7.238), (-2.322, 0.4771, -7.52), (-2.245, 0.6797, -7.2), (-2.06, 0.7487, -7.522), (-1.912, 0.6815, -7.211), (-1.91, 0.1049, -7.244), (-2.214, 0.1235, -7.627), (-1.918, 0.4825, -7.524), (-2.585, -0.1674, -7.56), (-2.404, -0.5308, -7.627), (-2.039, -0.2873, -7.555), (-1.997, -0.6207, -7.439), (-2.032, -0.2238, -7.127), (-2.546, -0.1638, -7.149), (-2.81, -0.3725, -7.481), (-2.403, -0.4625, -7.293), (-2.184, -0.809, -7.393), (-2.521, -0.8133, -7.455), (-2.775, -0.5542, -7.46), (-2.793, -0.6575, -7.55), (-2.77, -0.5727, -7.605), (-2.149, -0.8646, -7.592), (-2.217, -0.9861, -7.508), (-2.489, -0.8303, -7.604), (-0.5715, 0.45, -1.842), (-0.5666, -0.4024, -1.872), (-1.448, -0.4677, -1.515), (-1.449, 0.5988, -1.509), (-0.2251, -0.01316, -1.472), (-0.8329, -0.5643, -1.236), (-0.8389, 0.6652, -1.189), (-1.447, 0.114, -0.9535), (-5.9, 0.664, 3.173), (-5.934, 0.6716, 2.987), (-5.816, 0.6671, 2.853), (-5.726, 0.5259, 3.158), (-5.921, 0.5778, 3.149), (-5.839, 0.575, 2.816), (-5.659, 0.5082, 2.884), (-5.825, 0.4811, 2.978), (-5.951, 0.5122, 2.864), (-6.093, 0.4922, 2.946), (-5.994, 0.5074, 3.057), (-5.999, 0.6393, 2.875), (-6.103, 0.5697, 2.859), (-6.143, 0.5578, 3.051), (-6.048, 0.6356, 3.07), (-6.153, 0.6353, 2.963), (-6.277, 0.5669, 2.986), (-6.358, 0.5265, 2.914), (-6.257, 0.5745, 2.887), (-6.242, 0.4789, 2.986), (-6.352, 0.4865, 2.955), (-6.333, 0.4941, 2.863), (-6.218, 0.4894, 2.866), (-6.327, 0.4541, 2.904), (-1.199, 0.6663, -0.7206), (-1.198, -0.4281, -0.7377), (-0.2506, -0.365, -1.262), (-0.2556, 0.3588, -1.176), (0.0, -0.02382, -1.265), (-0.9404, 0.5934, -0.0162), (-0.9638, -0.5939, -0.01897), (-0.7024, 0.3418, 0.7399), (-0.8548, -0.6929, 0.7399), (0.0, 0.7304, -0.1122), (0.0, -0.7705, -0.1344), (0.0, 0.5142, 0.7373), (0.0, -0.8653, 0.7373), (-0.8769, -0.682, 1.395), (0.0, -0.8707, 1.395), (-0.7704, 0.4501, 1.395), (0.0, 0.6388, 1.395), (-0.9504, 0.6476, 1.871), (-1.039, -0.7177, 1.871), (0.0, 0.8746, 1.85), (0.0, -0.97, 1.85), (-1.249, -0.5446, 2.619), (0.0, -0.912, 2.464), (0.0, 1.036, 2.49), (-1.234, 0.9083, 2.624), (-0.9131, -0.1463, 3.561), (-0.8654, 0.804, 3.63), (0.0, 0.875, 3.506), (0.0, -0.4568, 3.307), (-0.322, -0.08983, 3.646), (0.0, -0.2293, 3.584), (-0.4894, 0.6122, 3.846), (0.0, 0.7242, 3.867), (-0.3858, 0.4518, 4.07), (-0.2948, -0.2807, 3.965), (0.0, 0.5616, 4.088), (0.0, -0.3566, 3.923), (-1.126, -0.4441, -0.5375), (0.0, -0.3771, -1.172), (-1.127, 0.6749, -0.5194), (0.0, 0.3388, -1.061), (-1.744, 0.1446, 2.782), (-1.806, 0.2487, 3.436), (-1.806, 0.7275, 3.447), (-1.744, 0.8615, 2.785), (-3.171, 1.19, 2.925), (-3.171, 0.5645, 2.925), (-3.173, 1.154, 3.422), (-3.172, 0.6794, 3.421), (-4.06, 0.7229, 3.481), (-4.084, 0.6867, 2.913), (-4.06, 1.219, 3.481), (-4.084, 1.181, 2.913), (-5.395, 1.154, 3.014), (-5.38, 0.6951, 3.008), (-5.383, 1.094, 3.271), (-5.369, 0.7311, 3.269), (-5.51, 0.5798, 2.913), (-5.586, 0.6096, 3.239), (-5.656, 1.166, 3.253), (-5.601, 1.209, 2.985), (-5.809, 0.7499, 2.86), (-5.85, 1.244, 2.982), (-5.921, 1.215, 3.247), (-5.908, 0.7354, 3.248), (-6.06, 0.7991, 3.052), (-6.101, 0.7904, 3.234), (-6.112, 1.21, 3.226), (-6.078, 1.244, 3.058), (-6.317, 1.225, 3.077), (-6.359, 0.8169, 3.12), (-6.355, 1.2, 3.182), (-6.371, 0.8243, 3.233), (-6.596, 0.9103, 3.145), (-6.575, 0.9027, 3.081), (-6.544, 1.161, 3.105), (-6.512, 1.17, 3.043), (-0.232, -0.7229, 4.014), (0.0, -0.7768, 4.003), (-0.3786, 0.4171, 4.254), (0.0, 0.5261, 4.277), (0.0, 0.5904, 4.542), (-0.408, 0.4757, 4.518), (0.0, -0.7672, 4.348), (-0.3582, -0.7122, 4.349), (0.0, -0.4874, 5.731), (-0.3599, -0.4844, 5.689), (0.0, 0.4979, 5.746), (-0.3525, 0.4345, 5.701), (-0.4522, -0.653, 5.261), (0.0, -0.7119, 5.262), (0.0, 0.763, 5.299), (-0.4697, 0.6376, 5.294), (-0.4129, -0.2905, 4.103), (-0.5045, -0.2672, 4.376), (-0.401, -0.1264, 5.736), (0.0, -0.0325, 5.793), (-0.5706, -0.1739, 5.261), (-0.1716, -0.6177, 3.941), (0.0, -0.6404, 3.926), (-5.136, 1.153, 2.988), (-5.136, 0.7267, 2.988), (-5.108, 1.113, 3.31), (-5.108, 0.761, 3.31), (-1.185, 0.5212, -3.488), (-1.185, -0.1081, -3.488), (-1.733, -0.1855, -3.382), (-1.733, 0.5316, -3.382), (-0.792, 0.5119, -2.432), (-0.7908, -0.3783, -2.44), (-1.6, -0.4465, -2.134), (-1.6, 0.5601, -2.132), (-1.86, -0.07441, -3.996), (-1.86, 0.5992, -3.996), (-1.339, 0.5948, -4.049), (-1.339, -0.02354, -4.049), (-1.482, 0.8047, -5.074), (-1.482, 0.1562, -5.074), (-2.12, 0.1487, -4.939), (-2.12, 0.8376, -4.939), (-2.169, 0.6573, -6.136), (-2.18, 0.2359, -6.136), (-1.806, 0.6532, -6.176), (-1.803, 0.2436, -6.176), (-1.946, 0.6152, -6.831), (-1.94, 0.1179, -6.856), (-2.376, 0.1184, -6.841), (-2.225, 0.6134, -6.813), (-2.218, 0.6591, -7.438), (-2.435, 0.1331, -7.53), (-1.944, 0.6615, -7.442), (-1.983, 0.1098, -7.532), (-2.716, -0.4081, -7.59), (-2.092, -0.6364, -7.58), (-2.106, -0.5431, -7.308), (-2.701, -0.3989, -7.361), (-2.72, -0.6716, -7.488), (-2.291, -0.8904, -7.445), (-2.265, -0.9171, -7.574), (-2.707, -0.6819, -7.593), (-0.3815, 0.3839, -1.378), (-0.374, -0.3784, -1.437), (-1.293, -0.4427, -1.024), (-1.295, 0.639, -1.012), (-5.886, 0.6482, 2.854), (-5.955, 0.6474, 3.117), (-5.866, 0.5074, 3.097), (-5.812, 0.5025, 2.861), (-6.085, 0.5152, 2.872), (-6.117, 0.5049, 3.025), (-6.131, 0.6212, 2.894), (-6.16, 0.6136, 3.028), (-6.337, 0.5261, 2.953), (-6.324, 0.5315, 2.884), (-6.314, 0.4677, 2.95), (-6.298, 0.4743, 2.872)], [], [(0, 136, 394, 137), (0, 137, 396, 139), (0, 139, 397, 138), (0, 138, 395, 136), (1, 138, 397, 143), (1, 143, 946, 661), (1, 661, 944, 141), (1, 141, 395, 138), (2, 137, 394, 140), (2, 140, 943, 662), (2, 662, 945, 142), (2, 142, 396, 137), (3, 665, 946, 143), (3, 143, 397, 144), (3, 144, 398, 145), (3, 145, 948, 665), (4, 147, 396, 142), (4, 142, 945, 666), (4, 666, 950, 146), (4, 146, 399, 147), (5, 144, 397, 139), (5, 139, 396, 147), (5, 147, 399, 148), (5, 148, 398, 144), (6, 151, 398, 148), (6, 148, 399, 149), (6, 149, 400, 150), (6, 150, 401, 151), (7, 149, 399, 146), (7, 146, 950, 673), (7, 673, 953, 152), (7, 152, 400, 149), (8, 676, 948, 145), (8, 145, 398, 151), (8, 151, 401, 153), (8, 153, 954, 676), (9, 679, 954, 153), (9, 153, 401, 154), (9, 154, 402, 155), (9, 155, 956, 679), (10, 157, 400, 152), (10, 152, 953, 680), (10, 680, 957, 156), (10, 156, 403, 157), (11, 154, 401, 150), (11, 150, 400, 157), (11, 157, 403, 158), (11, 158, 402, 154), (12, 159, 403, 156), (12, 156, 957, 687), (12, 687, 961, 162), (12, 162, 405, 159), (13, 690, 956, 155), (13, 155, 402, 161), (13, 161, 404, 163), (13, 163, 962, 690), (14, 693, 962, 163), (14, 163, 404, 164), (14, 164, 406, 165), (14, 165, 964, 693), (15, 167, 405, 162), (15, 162, 961, 694), (15, 694, 966, 166), (15, 166, 407, 167), (16, 164, 404, 160), (16, 160, 405, 167), (16, 167, 407, 168), (16, 168, 406, 164), (17, 171, 406, 168), (17, 168, 407, 169), (17, 169, 408, 170), (17, 170, 409, 171), (18, 169, 407, 166), (18, 166, 966, 701), (18, 701, 969, 172), (18, 172, 408, 169), (19, 704, 964, 165), (19, 165, 406, 171), (19, 171, 409, 173), (19, 173, 970, 704), (20, 175, 395, 141), (20, 141, 944, 705), (20, 705, 972, 174), (20, 174, 410, 175), (21, 710, 943, 140), (21, 140, 394, 176), (21, 176, 411, 177), (21, 177, 974, 710), (22, 176, 394, 136), (22, 136, 395, 175), (22, 175, 410, 178), (22, 178, 411, 176), (23, 181, 404, 161), (23, 161, 402, 179), (23, 179, 412, 180), (23, 180, 413, 181), (24, 183, 405, 160), (24, 160, 404, 181), (24, 181, 413, 182), (24, 182, 414, 183), (25, 185, 403, 159), (25, 159, 405, 183), (25, 183, 414, 184), (25, 184, 415, 185), (26, 179, 402, 158), (26, 158, 403, 185), (26, 185, 415, 186), (26, 186, 412, 179), (27, 189, 412, 186), (27, 186, 415, 187), (27, 187, 416, 188), (27, 188, 417, 189), (28, 187, 415, 184), (28, 184, 414, 190), (28, 190, 418, 191), (28, 191, 416, 187), (29, 190, 414, 182), (29, 182, 413, 192), (29, 192, 419, 193), (29, 193, 418, 190), (30, 192, 413, 180), (30, 180, 412, 189), (30, 189, 417, 194), (30, 194, 419, 192), (31, 197, 419, 194), (31, 194, 417, 195), (31, 195, 421, 196), (31, 196, 420, 197), (32, 199, 418, 193), (32, 193, 419, 197), (32, 197, 420, 198), (32, 198, 422, 199), (33, 201, 416, 191), (33, 191, 418, 199), (33, 199, 422, 200), (33, 200, 423, 201), (34, 195, 417, 188), (34, 188, 416, 201), (34, 201, 423, 202), (34, 202, 421, 195), (35, 209, 427, 206), (35, 206, 425, 207), (35, 207, 428, 208), (35, 208, 429, 209), (36, 211, 426, 205), (36, 205, 427, 209), (36, 209, 429, 210), (36, 210, 430, 211), (37, 213, 424, 204), (37, 204, 426, 211), (37, 211, 430, 212), (37, 212, 431, 213), (38, 207, 425, 203), (38, 203, 424, 213), (38, 213, 431, 214), (38, 214, 428, 207), (39, 217, 428, 214), (39, 214, 431, 215), (39, 215, 433, 216), (39, 216, 432, 217), (40, 218, 430, 210), (40, 210, 429, 220), (40, 220, 435, 221), (40, 221, 434, 218), (41, 225, 435, 222), (41, 222, 432, 223), (41, 223, 436, 224), (41, 224, 437, 225), (42, 227, 434, 221), (42, 221, 435, 225), (42, 225, 437, 226), (42, 226, 438, 227), (43, 229, 433, 219), (43, 219, 434, 227), (43, 227, 438, 228), (43, 228, 439, 229), (44, 223, 432, 216), (44, 216, 433, 229), (44, 229, 439, 230), (44, 230, 436, 223), (45, 233, 436, 230), (45, 230, 439, 231), (45, 231, 440, 232), (45, 232, 441, 233), (46, 231, 439, 228), (46, 228, 438, 234), (46, 234, 442, 235), (46, 235, 440, 231), (47, 234, 438, 226), (47, 226, 437, 236), (47, 236, 443, 237), (47, 237, 442, 234), (48, 236, 437, 224), (48, 224, 436, 233), (48, 233, 441, 238), (48, 238, 443, 236), (49, 241, 443, 238), (49, 238, 441, 239), (49, 239, 445, 240), (49, 240, 444, 241), (50, 243, 442, 237), (50, 237, 443, 241), (50, 241, 444, 242), (50, 242, 446, 243), (51, 245, 440, 235), (51, 235, 442, 243), (51, 243, 446, 244), (51, 244, 447, 245), (52, 239, 441, 232), (52, 232, 440, 245), (52, 245, 447, 246), (52, 246, 445, 239), (53, 240, 445, 246), (53, 246, 447, 244), (53, 244, 446, 242), (53, 242, 444, 240), (54, 249, 408, 172), (54, 172, 969, 781), (54, 781, 1014, 248), (54, 248, 449, 249), (55, 250, 449, 248), (55, 248, 1014, 786), (55, 786, 1015, 252), (55, 252, 450, 250), (56, 789, 1012, 247), (56, 247, 448, 251), (56, 251, 451, 253), (56, 253, 1017, 789), (57, 253, 451, 256), (57, 256, 454, 260), (57, 260, 1024, 794), (57, 794, 1017, 253), (58, 260, 454, 257), (58, 257, 452, 254), (58, 254, 1019, 795), (58, 795, 1024, 260), (59, 252, 1015, 796), (59, 796, 1025, 261), (59, 261, 455, 258), (59, 258, 450, 252), (60, 261, 1025, 797), (60, 797, 1021, 255), (60, 255, 453, 259), (60, 259, 455, 261), (61, 251, 448, 262), (61, 262, 456, 270), (61, 270, 457, 265), (61, 265, 451, 251), (62, 270, 456, 263), (62, 263, 449, 250), (62, 250, 450, 264), (62, 264, 457, 270), (63, 255, 1021, 809), (63, 809, 1030, 271), (63, 271, 458, 267), (63, 267, 453, 255), (64, 271, 1030, 808), (64, 808, 1019, 254), (64, 254, 452, 266), (64, 266, 458, 271), (65, 258, 455, 268), (65, 268, 459, 272), (65, 272, 457, 264), (65, 264, 450, 258), (66, 272, 459, 269), (66, 269, 454, 256), (66, 256, 451, 265), (66, 265, 457, 272), (67, 259, 453, 267), (67, 267, 458, 273), (67, 273, 459, 268), (67, 268, 455, 259), (68, 273, 458, 266), (68, 266, 452, 257), (68, 257, 454, 269), (68, 269, 459, 273), (69, 173, 409, 274), (69, 274, 460, 276), (69, 276, 1033, 818), (69, 818, 970, 173), (70, 276, 460, 275), (70, 275, 448, 247), (70, 247, 1012, 819), (70, 819, 1033, 276), (71, 274, 409, 277), (71, 277, 456, 262), (71, 262, 448, 275), (71, 275, 460, 274), (72, 170, 408, 249), (72, 249, 449, 263), (72, 263, 456, 277), (72, 277, 409, 170), (73, 202, 423, 278), (73, 278, 461, 286), (73, 286, 462, 280), (73, 280, 421, 202), (74, 286, 461, 279), (74, 279, 424, 203), (74, 203, 425, 281), (74, 281, 462, 286), (75, 200, 422, 282), (75, 282, 463, 287), (75, 287, 461, 278), (75, 278, 423, 200), (76, 287, 463, 283), (76, 283, 426, 204), (76, 204, 424, 279), (76, 279, 461, 287), (77, 198, 420, 284), (77, 284, 464, 288), (77, 288, 463, 282), (77, 282, 422, 198), (78, 288, 464, 285), (78, 285, 427, 205), (78, 205, 426, 283), (78, 283, 463, 288), (79, 196, 421, 280), (79, 280, 462, 289), (79, 289, 464, 284), (79, 284, 420, 196), (80, 289, 462, 281), (80, 281, 425, 206), (80, 206, 427, 285), (80, 285, 464, 289), (81, 298, 469, 294), (81, 294, 465, 290), (81, 290, 466, 295), (81, 295, 470, 298), (82, 299, 470, 295), (82, 295, 466, 291), (82, 291, 467, 296), (82, 296, 471, 299), (83, 300, 472, 297), (83, 297, 468, 292), (83, 292, 465, 294), (83, 294, 469, 300), (84, 301, 471, 296), (84, 296, 467, 293), (84, 293, 468, 297), (84, 297, 472, 301), (85, 304, 468, 293), (85, 293, 467, 302), (85, 302, 473, 303), (85, 303, 474, 304), (86, 306, 465, 292), (86, 292, 468, 304), (86, 304, 474, 305), (86, 305, 475, 306), (87, 302, 467, 291), (87, 291, 466, 307), (87, 307, 476, 308), (87, 308, 473, 302), (88, 307, 466, 290), (88, 290, 465, 306), (88, 306, 475, 309), (88, 309, 476, 307), (89, 312, 476, 309), (89, 309, 475, 310), (89, 310, 477, 311), (89, 311, 478, 312), (90, 314, 473, 308), (90, 308, 476, 312), (90, 312, 478, 313), (90, 313, 479, 314), (91, 310, 475, 305), (91, 305, 474, 315), (91, 315, 480, 316), (91, 316, 477, 310), (92, 315, 474, 303), (92, 303, 473, 314), (92, 314, 479, 317), (92, 317, 480, 315), (93, 320, 480, 317), (93, 317, 479, 318), (93, 318, 482, 319), (93, 319, 481, 320), (94, 322, 477, 316), (94, 316, 480, 320), (94, 320, 481, 321), (94, 321, 483, 322), (95, 318, 479, 313), (95, 313, 478, 323), (95, 323, 484, 324), (95, 324, 482, 318), (96, 323, 478, 311), (96, 311, 477, 322), (96, 322, 483, 325), (96, 325, 484, 323), (97, 328, 484, 325), (97, 325, 483, 326), (97, 326, 485, 327), (97, 327, 486, 328), (98, 330, 482, 324), (98, 324, 484, 328), (98, 328, 486, 329), (98, 329, 487, 330), (99, 326, 483, 321), (99, 321, 481, 331), (99, 331, 488, 332), (99, 332, 485, 326), (100, 331, 481, 319), (100, 319, 482, 330), (100, 330, 487, 333), (100, 333, 488, 331), (101, 336, 488, 333), (101, 333, 487, 334), (101, 334, 490, 335), (101, 335, 489, 336), (102, 338, 485, 332), (102, 332, 488, 336), (102, 336, 489, 337), (102, 337, 491, 338), (103, 339, 486, 327), (103, 327, 485, 338), (103, 338, 491, 341), (103, 341, 492, 339), (104, 341, 491, 337), (104, 337, 489, 335), (104, 335, 490, 340), (104, 340, 492, 341), (105, 344, 492, 340), (105, 340, 490, 342), (105, 342, 493, 343), (105, 343, 494, 344), (106, 346, 486, 339), (106, 339, 492, 344), (106, 344, 494, 345), (106, 345, 495, 346), (107, 342, 490, 334), (107, 334, 487, 347), (107, 347, 496, 348), (107, 348, 493, 342), (108, 347, 487, 329), (108, 329, 486, 346), (108, 346, 495, 349), (108, 349, 496, 347), (109, 352, 496, 349), (109, 349, 495, 350), (109, 350, 498, 351), (109, 351, 497, 352), (110, 354, 493, 348), (110, 348, 496, 352), (110, 352, 497, 353), (110, 353, 500, 354), (111, 350, 495, 345), (111, 345, 494, 355), (111, 355, 499, 356), (111, 356, 498, 350), (112, 355, 494, 343), (112, 343, 493, 354), (112, 354, 500, 357), (112, 357, 499, 355), (113, 353, 497, 351), (113, 351, 498, 356), (113, 356, 499, 357), (113, 357, 500, 353), (114, 938, 974, 393), (114, 393, 501, 362), (114, 362, 502, 392), (114, 392, 972, 938), (115, 362, 501, 358), (115, 358, 469, 298), (115, 298, 470, 359), (115, 359, 502, 362), (116, 174, 972, 392), (116, 392, 502, 363), (116, 363, 503, 391), (116, 391, 410, 174), (117, 363, 502, 359), (117, 359, 470, 299), (117, 299, 471, 360), (117, 360, 503, 363), (118, 177, 411, 390), (118, 390, 504, 364), (118, 364, 501, 393), (118, 393, 974, 177), (119, 364, 504, 361), (119, 361, 472, 300), (119, 300, 469, 358), (119, 358, 501, 364), (120, 178, 410, 391), (120, 391, 503, 365), (120, 365, 504, 390), (120, 390, 411, 178), (121, 365, 503, 360), (121, 360, 471, 301), (121, 301, 472, 361), (121, 361, 504, 365), (122, 212, 430, 218), (122, 218, 434, 219), (122, 219, 433, 215), (122, 215, 431, 212), (123, 368, 432, 222), (123, 222, 435, 366), (123, 366, 506, 367), (123, 367, 505, 368), (124, 366, 435, 220), (124, 220, 429, 369), (124, 369, 507, 370), (124, 370, 506, 366), (125, 372, 428, 217), (125, 217, 432, 368), (125, 368, 505, 371), (125, 371, 508, 372), (126, 369, 429, 208), (126, 208, 428, 372), (126, 372, 508, 373), (126, 373, 507, 369), (127, 376, 507, 373), (127, 373, 508, 374), (127, 374, 509, 375), (127, 375, 510, 376), (128, 374, 508, 371), (128, 371, 505, 377), (128, 377, 511, 378), (128, 378, 509, 374), (129, 380, 506, 370), (129, 370, 507, 376), (129, 376, 510, 379), (129, 379, 512, 380), (130, 377, 505, 367), (130, 367, 506, 380), (130, 380, 512, 381), (130, 381, 511, 377), (131, 384, 511, 381), (131, 381, 512, 382), (131, 382, 513, 383), (131, 383, 514, 384), (132, 382, 512, 379), (132, 379, 510, 385), (132, 385, 515, 386), (132, 386, 513, 382), (133, 388, 509, 378), (133, 378, 511, 384), (133, 384, 514, 387), (133, 387, 516, 388), (134, 385, 510, 375), (134, 375, 509, 388), (134, 388, 516, 389), (134, 389, 515, 385), (135, 386, 515, 389), (135, 389, 516, 387), (135, 387, 514, 383), (135, 383, 513, 386), (517, 654, 939, 653), (517, 656, 941, 654), (517, 655, 942, 656), (517, 653, 940, 655), (518, 660, 942, 655), (518, 661, 946, 660), (518, 658, 944, 661), (518, 655, 940, 658), (519, 657, 939, 654), (519, 662, 943, 657), (519, 659, 945, 662), (519, 654, 941, 659), (520, 660, 946, 665), (520, 663, 942, 660), (520, 664, 947, 663), (520, 665, 948, 664), (521, 659, 941, 668), (521, 666, 945, 659), (521, 667, 950, 666), (521, 668, 949, 667), (522, 656, 942, 663), (522, 668, 941, 656), (522, 669, 949, 668), (522, 663, 947, 669), (523, 669, 947, 672), (523, 670, 949, 669), (523, 671, 951, 670), (523, 672, 952, 671), (524, 667, 949, 670), (524, 673, 950, 667), (524, 674, 953, 673), (524, 670, 951, 674), (525, 664, 948, 676), (525, 672, 947, 664), (525, 675, 952, 672), (525, 676, 954, 675), (526, 675, 954, 679), (526, 677, 952, 675), (526, 678, 955, 677), (526, 679, 956, 678), (527, 674, 951, 682), (527, 680, 953, 674), (527, 681, 957, 680), (527, 682, 958, 681), (528, 671, 952, 677), (528, 682, 951, 671), (528, 683, 958, 682), (528, 677, 955, 683), (529, 681, 958, 684), (529, 687, 957, 681), (529, 688, 961, 687), (529, 684, 960, 688), (530, 678, 956, 690), (530, 686, 955, 678), (530, 689, 959, 686), (530, 690, 962, 689), (531, 689, 962, 693), (531, 691, 959, 689), (531, 692, 963, 691), (531, 693, 964, 692), (532, 688, 960, 696), (532, 694, 961, 688), (532, 695, 966, 694), (532, 696, 965, 695), (533, 685, 959, 691), (533, 696, 960, 685), (533, 697, 965, 696), (533, 691, 963, 697), (534, 697, 963, 700), (534, 698, 965, 697), (534, 699, 967, 698), (534, 700, 968, 699), (535, 695, 965, 698), (535, 701, 966, 695), (535, 702, 969, 701), (535, 698, 967, 702), (536, 692, 964, 704), (536, 700, 963, 692), (536, 703, 968, 700), (536, 704, 970, 703), (537, 658, 940, 707), (537, 705, 944, 658), (537, 706, 972, 705), (537, 707, 971, 706), (538, 657, 943, 710), (538, 708, 939, 657), (538, 709, 973, 708), (538, 710, 974, 709), (539, 653, 939, 708), (539, 707, 940, 653), (539, 711, 971, 707), (539, 708, 973, 711), (540, 686, 959, 714), (540, 712, 955, 686), (540, 713, 975, 712), (540, 714, 976, 713), (541, 685, 960, 716), (541, 714, 959, 685), (541, 715, 976, 714), (541, 716, 977, 715), (542, 684, 958, 718), (542, 716, 960, 684), (542, 717, 977, 716), (542, 718, 978, 717), (543, 683, 955, 712), (543, 718, 958, 683), (543, 719, 978, 718), (543, 712, 975, 719), (544, 719, 975, 722), (544, 720, 978, 719), (544, 721, 979, 720), (544, 722, 980, 721), (545, 717, 978, 720), (545, 723, 977, 717), (545, 724, 981, 723), (545, 720, 979, 724), (546, 715, 977, 723), (546, 725, 976, 715), (546, 726, 982, 725), (546, 723, 981, 726), (547, 713, 976, 725), (547, 722, 975, 713), (547, 727, 980, 722), (547, 725, 982, 727), (548, 727, 982, 730), (548, 728, 980, 727), (548, 729, 984, 728), (548, 730, 983, 729), (549, 726, 981, 732), (549, 730, 982, 726), (549, 731, 983, 730), (549, 732, 985, 731), (550, 724, 979, 734), (550, 732, 981, 724), (550, 733, 985, 732), (550, 734, 986, 733), (551, 721, 980, 728), (551, 734, 979, 721), (551, 735, 986, 734), (551, 728, 984, 735), (552, 739, 990, 742), (552, 740, 988, 739), (552, 741, 991, 740), (552, 742, 992, 741), (553, 738, 989, 744), (553, 742, 990, 738), (553, 743, 992, 742), (553, 744, 993, 743), (554, 737, 987, 746), (554, 744, 989, 737), (554, 745, 993, 744), (554, 746, 994, 745), (555, 736, 988, 740), (555, 746, 987, 736), (555, 747, 994, 746), (555, 740, 991, 747), (556, 747, 991, 750), (556, 748, 994, 747), (556, 749, 996, 748), (556, 750, 995, 749), (557, 743, 993, 751), (557, 753, 992, 743), (557, 754, 998, 753), (557, 751, 997, 754), (558, 755, 998, 758), (558, 756, 995, 755), (558, 757, 999, 756), (558, 758, 1000, 757), (559, 754, 997, 760), (559, 758, 998, 754), (559, 759, 1000, 758), (559, 760, 1001, 759), (560, 752, 996, 762), (560, 760, 997, 752), (560, 761, 1001, 760), (560, 762, 1002, 761), (561, 749, 995, 756), (561, 762, 996, 749), (561, 763, 1002, 762), (561, 756, 999, 763), (562, 763, 999, 766), (562, 764, 1002, 763), (562, 765, 1003, 764), (562, 766, 1004, 765), (563, 761, 1002, 764), (563, 767, 1001, 761), (563, 768, 1005, 767), (563, 764, 1003, 768), (564, 759, 1001, 767), (564, 769, 1000, 759), (564, 770, 1006, 769), (564, 767, 1005, 770), (565, 757, 1000, 769), (565, 766, 999, 757), (565, 771, 1004, 766), (565, 769, 1006, 771), (566, 771, 1006, 774), (566, 772, 1004, 771), (566, 773, 1008, 772), (566, 774, 1007, 773), (567, 770, 1005, 776), (567, 774, 1006, 770), (567, 775, 1007, 774), (567, 776, 1009, 775), (568, 768, 1003, 778), (568, 776, 1005, 768), (568, 777, 1009, 776), (568, 778, 1010, 777), (569, 765, 1004, 772), (569, 778, 1003, 765), (569, 779, 1010, 778), (569, 772, 1008, 779), (570, 779, 1008, 773), (570, 777, 1010, 779), (570, 775, 1009, 777), (570, 773, 1007, 775), (571, 702, 967, 783), (571, 781, 969, 702), (571, 782, 1014, 781), (571, 783, 1013, 782), (572, 782, 1013, 784), (572, 786, 1014, 782), (572, 787, 1015, 786), (572, 784, 1016, 787), (573, 780, 1012, 789), (573, 785, 1011, 780), (573, 788, 1018, 785), (573, 789, 1017, 788), (574, 792, 1018, 788), (574, 800, 1023, 792), (574, 794, 1024, 800), (574, 788, 1017, 794), (575, 793, 1023, 800), (575, 790, 1020, 793), (575, 795, 1019, 790), (575, 800, 1024, 795), (576, 796, 1015, 787), (576, 801, 1025, 796), (576, 798, 1026, 801), (576, 787, 1016, 798), (577, 797, 1025, 801), (577, 791, 1021, 797), (577, 799, 1022, 791), (577, 801, 1026, 799), (578, 802, 1011, 785), (578, 812, 1027, 802), (578, 805, 1028, 812), (578, 785, 1018, 805), (579, 803, 1027, 812), (579, 784, 1013, 803), (579, 804, 1016, 784), (579, 812, 1028, 804), (580, 809, 1021, 791), (580, 813, 1030, 809), (580, 807, 1029, 813), (580, 791, 1022, 807), (581, 808, 1030, 813), (581, 790, 1019, 808), (581, 806, 1020, 790), (581, 813, 1029, 806), (582, 810, 1026, 798), (582, 814, 1031, 810), (582, 804, 1028, 814), (582, 798, 1016, 804), (583, 811, 1031, 814), (583, 792, 1023, 811), (583, 805, 1018, 792), (583, 814, 1028, 805), (584, 807, 1022, 799), (584, 815, 1029, 807), (584, 810, 1031, 815), (584, 799, 1026, 810), (585, 806, 1029, 815), (585, 793, 1020, 806), (585, 811, 1023, 793), (585, 815, 1031, 811), (586, 816, 968, 703), (586, 820, 1032, 816), (586, 818, 1033, 820), (586, 703, 970, 818), (587, 817, 1032, 820), (587, 780, 1011, 817), (587, 819, 1012, 780), (587, 820, 1033, 819), (588, 821, 968, 816), (588, 802, 1027, 821), (588, 817, 1011, 802), (588, 816, 1032, 817), (589, 783, 967, 699), (589, 803, 1013, 783), (589, 821, 1027, 803), (589, 699, 968, 821), (590, 822, 986, 735), (590, 830, 1034, 822), (590, 824, 1035, 830), (590, 735, 984, 824), (591, 823, 1034, 830), (591, 736, 987, 823), (591, 825, 988, 736), (591, 830, 1035, 825), (592, 826, 985, 733), (592, 831, 1036, 826), (592, 822, 1034, 831), (592, 733, 986, 822), (593, 827, 1036, 831), (593, 737, 989, 827), (593, 823, 987, 737), (593, 831, 1034, 823), (594, 828, 983, 731), (594, 832, 1037, 828), (594, 826, 1036, 832), (594, 731, 985, 826), (595, 829, 1037, 832), (595, 738, 990, 829), (595, 827, 989, 738), (595, 832, 1036, 827), (596, 824, 984, 729), (596, 833, 1035, 824), (596, 828, 1037, 833), (596, 729, 983, 828), (597, 825, 1035, 833), (597, 739, 988, 825), (597, 829, 990, 739), (597, 833, 1037, 829), (598, 838, 1042, 842), (598, 834, 1038, 838), (598, 839, 1039, 834), (598, 842, 1043, 839), (599, 839, 1043, 843), (599, 835, 1039, 839), (599, 840, 1040, 835), (599, 843, 1044, 840), (600, 841, 1045, 844), (600, 836, 1041, 841), (600, 838, 1038, 836), (600, 844, 1042, 838), (601, 840, 1044, 845), (601, 837, 1040, 840), (601, 841, 1041, 837), (601, 845, 1045, 841), (602, 837, 1041, 848), (602, 846, 1040, 837), (602, 847, 1046, 846), (602, 848, 1047, 847), (603, 836, 1038, 850), (603, 848, 1041, 836), (603, 849, 1047, 848), (603, 850, 1048, 849), (604, 835, 1040, 846), (604, 851, 1039, 835), (604, 852, 1049, 851), (604, 846, 1046, 852), (605, 834, 1039, 851), (605, 850, 1038, 834), (605, 853, 1048, 850), (605, 851, 1049, 853), (606, 853, 1049, 856), (606, 854, 1048, 853), (606, 855, 1050, 854), (606, 856, 1051, 855), (607, 852, 1046, 858), (607, 856, 1049, 852), (607, 857, 1051, 856), (607, 858, 1052, 857), (608, 849, 1048, 854), (608, 859, 1047, 849), (608, 860, 1053, 859), (608, 854, 1050, 860), (609, 847, 1047, 859), (609, 858, 1046, 847), (609, 861, 1052, 858), (609, 859, 1053, 861), (610, 861, 1053, 864), (610, 862, 1052, 861), (610, 863, 1055, 862), (610, 864, 1054, 863), (611, 860, 1050, 866), (611, 864, 1053, 860), (611, 865, 1054, 864), (611, 866, 1056, 865), (612, 857, 1052, 862), (612, 867, 1051, 857), (612, 868, 1057, 867), (612, 862, 1055, 868), (613, 855, 1051, 867), (613, 866, 1050, 855), (613, 869, 1056, 866), (613, 867, 1057, 869), (614, 869, 1057, 872), (614, 870, 1056, 869), (614, 871, 1058, 870), (614, 872, 1059, 871), (615, 868, 1055, 874), (615, 872, 1057, 868), (615, 873, 1059, 872), (615, 874, 1060, 873), (616, 865, 1056, 870), (616, 875, 1054, 865), (616, 876, 1061, 875), (616, 870, 1058, 876), (617, 863, 1054, 875), (617, 874, 1055, 863), (617, 877, 1060, 874), (617, 875, 1061, 877), (618, 877, 1061, 880), (618, 878, 1060, 877), (618, 879, 1063, 878), (618, 880, 1062, 879), (619, 876, 1058, 882), (619, 880, 1061, 876), (619, 881, 1062, 880), (619, 882, 1064, 881), (620, 871, 1059, 883), (620, 882, 1058, 871), (620, 885, 1064, 882), (620, 883, 1065, 885), (621, 881, 1064, 885), (621, 879, 1062, 881), (621, 884, 1063, 879), (621, 885, 1065, 884), (622, 884, 1065, 888), (622, 886, 1063, 884), (622, 887, 1066, 886), (622, 888, 1067, 887), (623, 883, 1059, 890), (623, 888, 1065, 883), (623, 889, 1067, 888), (623, 890, 1068, 889), (624, 878, 1063, 886), (624, 891, 1060, 878), (624, 892, 1069, 891), (624, 886, 1066, 892), (625, 873, 1060, 891), (625, 890, 1059, 873), (625, 893, 1068, 890), (625, 891, 1069, 893), (626, 893, 1069, 896), (626, 894, 1068, 893), (626, 895, 1071, 894), (626, 896, 1070, 895), (627, 892, 1066, 898), (627, 896, 1069, 892), (627, 897, 1070, 896), (627, 898, 1073, 897), (628, 889, 1068, 894), (628, 899, 1067, 889), (628, 900, 1072, 899), (628, 894, 1071, 900), (629, 887, 1067, 899), (629, 898, 1066, 887), (629, 901, 1073, 898), (629, 899, 1072, 901), (630, 895, 1070, 897), (630, 900, 1071, 895), (630, 901, 1072, 900), (630, 897, 1073, 901), (631, 937, 974, 938), (631, 906, 1074, 937), (631, 936, 1075, 906), (631, 938, 972, 936), (632, 902, 1074, 906), (632, 842, 1042, 902), (632, 903, 1043, 842), (632, 906, 1075, 903), (633, 936, 972, 706), (633, 907, 1075, 936), (633, 935, 1076, 907), (633, 706, 971, 935), (634, 903, 1075, 907), (634, 843, 1043, 903), (634, 904, 1044, 843), (634, 907, 1076, 904), (635, 934, 973, 709), (635, 908, 1077, 934), (635, 937, 1074, 908), (635, 709, 974, 937), (636, 905, 1077, 908), (636, 844, 1045, 905), (636, 902, 1042, 844), (636, 908, 1074, 902), (637, 935, 971, 711), (637, 909, 1076, 935), (637, 934, 1077, 909), (637, 711, 973, 934), (638, 904, 1076, 909), (638, 845, 1044, 904), (638, 905, 1045, 845), (638, 909, 1077, 905), (639, 751, 993, 745), (639, 752, 997, 751), (639, 748, 996, 752), (639, 745, 994, 748), (640, 755, 995, 912), (640, 910, 998, 755), (640, 911, 1079, 910), (640, 912, 1078, 911), (641, 753, 998, 910), (641, 913, 992, 753), (641, 914, 1080, 913), (641, 910, 1079, 914), (642, 750, 991, 916), (642, 912, 995, 750), (642, 915, 1078, 912), (642, 916, 1081, 915), (643, 741, 992, 913), (643, 916, 991, 741), (643, 917, 1081, 916), (643, 913, 1080, 917), (644, 917, 1080, 920), (644, 918, 1081, 917), (644, 919, 1082, 918), (644, 920, 1083, 919), (645, 915, 1081, 918), (645, 921, 1078, 915), (645, 922, 1084, 921), (645, 918, 1082, 922), (646, 914, 1079, 924), (646, 920, 1080, 914), (646, 923, 1083, 920), (646, 924, 1085, 923), (647, 911, 1078, 921), (647, 924, 1079, 911), (647, 925, 1085, 924), (647, 921, 1084, 925), (648, 925, 1084, 928), (648, 926, 1085, 925), (648, 927, 1086, 926), (648, 928, 1087, 927), (649, 923, 1085, 926), (649, 929, 1083, 923), (649, 930, 1088, 929), (649, 926, 1086, 930), (650, 922, 1082, 932), (650, 928, 1084, 922), (650, 931, 1087, 928), (650, 932, 1089, 931), (651, 919, 1083, 929), (651, 932, 1082, 919), (651, 933, 1089, 932), (651, 929, 1088, 933), (652, 933, 1088, 930), (652, 931, 1089, 933), (652, 927, 1087, 931), (652, 930, 1086, 927)])
me_cube.polygons.foreach_set('use_smooth', [True] * 1088)
me_cube.materials.append(mat_skin)
me_cube.use_remesh_preserve_volume = False
me_cube.use_remesh_preserve_attributes = False
me_cube.use_mirror_vertex_groups = False
me_cube.update()
me_cube_001 = bpy.data.meshes.new('Cube.001')
me_cube_001.from_pydata([(1.137, -0.0841, 0.3093), (0.5631, -0.9559, 0.2174), (0.3818, 0.6645, 0.232), (0.6407, -0.7731, -0.6171), (0.6197, 0.898, -0.4997), (1.344, 0.1243, -0.2554), (0.02215, -0.001666, -1.446), (0.3163, 0.0367, -2.022), (0.7475, -0.6845, -1.096), (0.9778, -0.7361, -1.764), (0.6916, 0.7984, -1.033), (0.9771, 0.8326, -1.75), (1.506, 0.1691, -0.6737), (1.678, 0.06884, -1.583), (1.234, 0.02155, -0.01842), (0.9348, 0.5322, 0.2706), (1.02, -0.7514, 0.2651), (0.4929, 0.9286, -0.04386), (0.5909, -0.8915, -0.1863), (0.6889, -0.6903, -0.9253), (1.174, -0.6031, -0.36), (1.157, 0.7831, -0.3139), (0.6338, 0.8091, -0.8473), (1.432, 0.1586, -0.4605), (0.5539, 0.07548, -2.586), (1.178, -0.7051, -2.353), (1.187, 0.8319, -2.352), (1.865, 0.05562, -2.091), (0.4859, 0.5461, -1.939), (0.475, -0.493, -1.971), (1.56, -0.5832, -1.575), (1.561, 0.7119, -1.587), (0.1269, 0.00667, -1.594), (0.8076, -0.7028, -1.31), (0.7994, 0.8, -1.277), (1.594, 0.135, -0.9837), (1.312, 0.7886, -0.7687), (1.33, -0.5427, -0.7674), (0.1815, -0.4657, -1.382), (0.1945, 0.4537, -1.289), (1.064, 0.7201, 0.005054), (1.11, -0.6907, -0.08951), (1.262, -0.5482, -0.5698), (1.245, 0.8048, -0.5413), (0.7044, 0.6082, -2.516), (0.6973, -0.471, -2.526), (1.698, -0.5614, -2.139), (1.702, 0.6695, -2.15), (0.299, 0.483, -1.475), (0.2791, -0.4826, -1.539), (1.425, -0.5648, -1.031), (1.413, 0.7683, -1.045), (-1.124, -0.06698, 0.2993), (-0.5649, -0.9563, 0.2244), (-0.5206, 0.8016, 0.2858), (-0.6451, -0.7751, -0.6106), (-0.6345, 0.8978, -0.5214), (-1.356, 0.1116, -0.2721), (-0.02895, 0.002067, -1.448), (-0.3213, 0.0426, -2.035), (-0.7461, -0.6862, -1.106), (-1.03, -0.733, -1.795), (-0.7079, 0.7976, -1.035), (-0.9798, 0.8336, -1.756), (-1.516, 0.1427, -0.6911), (-1.685, 0.07644, -1.585), (-1.243, 0.005827, -0.03218), (-0.9386, 0.5684, 0.3165), (-1.022, -0.7449, 0.2714), (-0.5948, 0.9147, -0.1241), (-0.593, -0.8917, -0.1824), (0.00061, -0.962, 0.2198), (-0.02054, 0.8312, 0.1814), (-0.005013, -0.7138, -0.8489), (-0.6863, -0.6908, -0.9306), (-1.175, -0.5995, -0.3694), (-1.178, 0.7826, -0.347), (-0.6542, 0.8067, -0.8579), (-0.009256, 0.7238, -0.7328), (-1.439, 0.1278, -0.4838), (-0.5574, 0.0816, -2.596), (-1.181, -0.7054, -2.373), (-1.197, 0.8302, -2.357), (-1.872, 0.03865, -2.104), (-0.4923, 0.5498, -1.94), (-0.4744, -0.4948, -1.981), (-1.56, -0.5844, -1.577), (-1.563, 0.7074, -1.576), (-0.1314, 0.007969, -1.605), (-0.8286, -0.7032, -1.327), (-0.8144, 0.7986, -1.284), (-1.599, 0.1131, -1.002), (-1.324, 0.784, -0.7827), (-1.319, -0.5463, -0.7863), (-0.1883, -0.4635, -1.398), (-0.2013, 0.4557, -1.301), (-0.001309, 0.005509, -1.41), (-1.089, 0.726, -0.04762), (-1.103, -0.6856, -0.08067), (-0.03589, 0.9364, -0.1685), (-0.002608, -0.9012, -0.2611), (-1.259, -0.5502, -0.5892), (0.01835, -0.4815, -1.315), (-1.273, 0.7988, -0.5648), (-0.006458, 0.4487, -1.195), (-0.7108, 0.6106, -2.527), (-0.6934, -0.468, -2.548), (-1.701, -0.5517, -2.177), (-1.709, 0.6678, -2.162), (-0.3058, 0.4852, -1.48), (-0.2813, -0.4799, -1.548), (-1.42, -0.5688, -1.056), (-1.421, 0.7626, -1.059)], [], [(0, 14, 40, 15), (0, 16, 41, 14), (1, 71, 100, 18), (1, 18, 41, 16), (2, 15, 40, 17), (2, 17, 99, 72), (3, 20, 41, 18), (3, 18, 100, 73), (3, 73, 102, 19), (3, 19, 42, 20), (4, 78, 99, 17), (4, 17, 40, 21), (4, 21, 43, 22), (4, 22, 104, 78), (5, 21, 40, 14), (5, 14, 41, 20), (5, 20, 42, 23), (5, 23, 43, 21), (6, 96, 104, 39), (6, 39, 48, 32), (6, 32, 49, 38), (6, 38, 102, 96), (7, 32, 48, 28), (7, 28, 44, 24), (7, 24, 45, 29), (7, 29, 49, 32), (8, 19, 102, 38), (8, 38, 49, 33), (8, 33, 50, 37), (8, 37, 42, 19), (9, 33, 49, 29), (9, 29, 45, 25), (9, 25, 46, 30), (9, 30, 50, 33), (10, 22, 43, 36), (10, 36, 51, 34), (10, 34, 48, 39), (10, 39, 104, 22), (11, 34, 51, 31), (11, 31, 47, 26), (11, 26, 44, 28), (11, 28, 48, 34), (12, 23, 42, 37), (12, 37, 50, 35), (12, 35, 51, 36), (12, 36, 43, 23), (13, 35, 50, 30), (13, 30, 46, 27), (13, 27, 47, 31), (13, 31, 51, 35), (52, 67, 97, 66), (52, 66, 98, 68), (53, 70, 100, 71), (53, 68, 98, 70), (54, 69, 97, 67), (54, 72, 99, 69), (55, 70, 98, 75), (55, 73, 100, 70), (55, 74, 102, 73), (55, 75, 101, 74), (56, 69, 99, 78), (56, 76, 97, 69), (56, 77, 103, 76), (56, 78, 104, 77), (57, 66, 97, 76), (57, 75, 98, 66), (57, 79, 101, 75), (57, 76, 103, 79), (58, 95, 104, 96), (58, 88, 109, 95), (58, 94, 110, 88), (58, 96, 102, 94), (59, 84, 109, 88), (59, 80, 105, 84), (59, 85, 106, 80), (59, 88, 110, 85), (60, 94, 102, 74), (60, 89, 110, 94), (60, 93, 111, 89), (60, 74, 101, 93), (61, 85, 110, 89), (61, 81, 106, 85), (61, 86, 107, 81), (61, 89, 111, 86), (62, 92, 103, 77), (62, 90, 112, 92), (62, 95, 109, 90), (62, 77, 104, 95), (63, 87, 112, 90), (63, 82, 108, 87), (63, 84, 105, 82), (63, 90, 109, 84), (64, 93, 101, 79), (64, 91, 111, 93), (64, 92, 112, 91), (64, 79, 103, 92), (65, 86, 111, 91), (65, 83, 107, 86), (65, 87, 108, 83), (65, 91, 112, 87)])
me_cube_001.polygons.foreach_set('use_smooth', [True] * 100)
me_cube_001.materials.append(mat_neon_purple)
me_cube_001.use_remesh_preserve_volume = False
me_cube_001.use_remesh_preserve_attributes = False
me_cube_001.use_mirror_vertex_groups = False
me_cube_001.update()
me_circle = bpy.data.meshes.new('Circle')
me_circle.from_pydata([(0.1405, -0.4028, 0.0814), (0.2722, -0.3727, 0.07667), (0.3918, -0.3233, 0.0804), (0.4664, -0.2274, 0.08543), (0.4851, -0.1136, 0.08788), (0.485, -0.006225, 0.08997), (0.4815, 0.1019, 0.09152), (0.441, 0.2063, 0.09324), (0.3641, 0.2974, 0.09368), (0.2603, 0.369, 0.09563), (0.1385, 0.414, 0.1042), (0.1422, -0.4075, 0.4713), (0.2752, -0.3928, 0.4736), (0.3916, -0.3457, 0.476), (0.4527, -0.2447, 0.4802), (0.4826, -0.1371, 0.4859), (0.4978, -0.03221, 0.4878), (0.4736, 0.07009, 0.4922), (0.4324, 0.1719, 0.4942), (0.3659, 0.2681, 0.4969), (0.2643, 0.3399, 0.499), (0.1393, 0.3799, 0.5007), (0.1563, -0.4377, 0.9704), (0.306, -0.4238, 0.972), (0.4207, -0.3573, 0.9818), (0.5416, -0.2985, 0.9951), (0.6085, -0.1489, 1.006), (0.5837, -0.002109, 0.909), (0.5775, 0.1519, 0.8876), (0.5467, 0.3109, 0.9097), (0.4566, 0.4372, 1.033), (0.3056, 0.4917, 1.03), (0.1615, 0.4983, 1.038), (0.5091, 0.09431, 0.7136), (0.479, 0.2281, 0.7126), (0.1542, -0.4645, 0.7039), (0.3931, 0.334, 0.7401), (0.2925, -0.4283, 0.7097), (0.2816, 0.4006, 0.7456), (0.4096, -0.3654, 0.7146), (0.148, 0.4285, 0.7454), (0.4933, -0.2815, 0.715), (0.5206, -0.1616, 0.7215), (0.5324, -0.03191, 0.7127), (0.3623, 0.2777, 0.2421), (0.2608, 0.3497, 0.2438), (0.2708, -0.3882, 0.2226), (0.3831, -0.3308, 0.2246), (0.1374, 0.3961, 0.2466), (0.4535, -0.237, 0.2321), (0.4758, -0.1286, 0.2348), (0.4773, -0.0224, 0.2372), (0.474, 0.08342, 0.239), (0.4353, 0.185, 0.241), (0.1399, -0.4124, 0.2204), (0.1275, -0.3541, 1.189), (0.2806, -0.3306, 1.193), (0.4063, -0.2877, 1.295), (0.5375, -0.2377, 1.27), (0.62, -0.1126, 1.304), (0.4402, 0.4433, 1.364), (0.3068, 0.4854, 1.309), (0.1874, 0.4557, 1.349), (0.4292, -0.1463, 1.453), (0.4267, -0.05886, 1.524), (0.3983, 0.03156, 1.553), (0.3722, 0.1182, 1.587), (0.36, 0.2144, 1.584), (0.3359, 0.3133, 1.596), (0.2924, 0.4023, 1.538), (0.5562, -0.06042, 1.446), (0.5211, -0.0119, 1.513), (0.4894, 0.0538, 1.549), (0.4763, 0.1293, 1.571), (0.4466, 0.2017, 1.585), (0.4275, 0.2798, 1.562), (0.4224, 0.367, 1.535), (0.777, 0.02105, 1.134), (0.788, 0.102, 1.04), (0.7835, 0.2329, 1.009), (0.7742, 0.3548, 1.07), (0.761, 0.4138, 1.182), (0.789, -0.009716, 1.284), (0.765, 0.4122, 1.342), (0.7986, 0.03446, 1.383), (0.8103, 0.07077, 1.443), (0.8142, 0.1226, 1.481), (0.8146, 0.182, 1.515), (0.8096, 0.2475, 1.517), (0.7986, 0.3093, 1.49), (0.7805, 0.3596, 1.446), (0.9844, 0.08988, 1.136), (0.9914, 0.1244, 1.03), (1.0, 0.2579, 1.015), (0.9912, 0.3784, 1.078), (0.9745, 0.4588, 1.175), (0.988, 0.08034, 1.287), (0.9746, 0.4749, 1.332), (0.9696, 0.1151, 1.387), (0.9888, 0.1443, 1.448), (0.9967, 0.1995, 1.48), (0.9993, 0.2558, 1.517), (0.9998, 0.3175, 1.501), (0.9938, 0.3813, 1.486), (0.9868, 0.4216, 1.432), (0.004854, 0.4245, 0.1354), (0.001801, -0.4065, 0.1098), (-0.1376, -0.4067, 0.08458), (-0.2703, -0.3812, 0.08047), (-0.3881, -0.328, 0.08426), (-0.4626, -0.2321, 0.08961), (-0.4804, -0.1182, 0.0905), (-0.4765, -0.01205, 0.0922), (-0.4697, 0.09443, 0.09332), (-0.4381, 0.2051, 0.09429), (-0.3585, 0.2971, 0.09331), (-0.2479, 0.3574, 0.09317), (-0.1271, 0.4032, 0.1022), (0.003776, 0.394, 0.5007), (0.00224, -0.4116, 0.4695), (-0.1379, -0.4119, 0.4712), (-0.27, -0.3906, 0.4743), (-0.3805, -0.3308, 0.4799), (-0.4663, -0.255, 0.4841), (-0.4775, -0.1444, 0.4912), (-0.475, -0.03843, 0.4929), (-0.4581, 0.06551, 0.4942), (-0.4188, 0.1681, 0.4947), (-0.3554, 0.2664, 0.4965), (-0.2571, 0.3427, 0.4973), (-0.1319, 0.382, 0.4996), (0.003447, 0.4736, 1.029), (-0.002474, -0.4451, 0.97), (-0.1609, -0.4369, 0.97), (-0.3105, -0.4229, 0.9747), (-0.4237, -0.3537, 0.9862), (-0.544, -0.291, 0.989), (-0.6135, -0.1439, 1.006), (-0.5954, -0.0003373, 0.9027), (-0.5752, 0.1523, 0.8847), (-0.5412, 0.3104, 0.909), (-0.452, 0.4388, 1.031), (-0.2992, 0.4926, 1.034), (-0.1548, 0.4936, 1.04), (-0.5044, 0.0952, 0.7132), (-0.4704, 0.2283, 0.7109), (0.003055, -0.4622, 0.7042), (-0.1479, -0.4607, 0.7058), (-0.3846, 0.3337, 0.7391), (-0.2876, -0.4313, 0.7097), (-0.2755, 0.4045, 0.7436), (-0.4062, -0.3704, 0.7151), (-0.1415, 0.4314, 0.7453), (0.003331, 0.438, 0.7505), (-0.4896, -0.2862, 0.722), (-0.5045, -0.1635, 0.7287), (-0.5164, -0.0325, 0.7165), (-0.354, 0.2746, 0.2415), (-0.2501, 0.3446, 0.2419), (-0.2663, -0.3903, 0.2268), (-0.3776, -0.3312, 0.2313), (-0.1271, 0.3909, 0.2451), (0.004345, 0.4068, 0.2555), (-0.451, -0.2394, 0.2345), (-0.4686, -0.1302, 0.2375), (-0.4734, -0.02694, 0.2397), (-0.4625, 0.07702, 0.241), (0.00228, -0.4123, 0.2263), (-0.4262, 0.1813, 0.2416), (-0.1354, -0.4141, 0.2212), (0.004856, 0.4627, 1.255), (-0.02026, -0.3874, 1.121), (-0.1854, -0.3713, 1.135), (-0.335, -0.34, 1.16), (-0.4163, -0.2789, 1.293), (-0.5526, -0.247, 1.267), (-0.6183, -0.1128, 1.303), (-0.4303, 0.4445, 1.361), (-0.3024, 0.4573, 1.325), (-0.1767, 0.4546, 1.351), (-0.4302, -0.1505, 1.462), (-0.4257, -0.05761, 1.526), (-0.3965, 0.03296, 1.553), (-0.3686, 0.1206, 1.584), (-0.358, 0.2165, 1.584), (-0.3344, 0.316, 1.596), (-0.2897, 0.4031, 1.537), (-0.5542, -0.0598, 1.446), (-0.5192, -0.01077, 1.513), (-0.4862, 0.05563, 1.548), (-0.4735, 0.1301, 1.572), (-0.4438, 0.2033, 1.582), (-0.4259, 0.2821, 1.562), (-0.4209, 0.3692, 1.533), (-0.7727, 0.0307, 1.139), (-0.791, 0.1056, 1.041), (-0.7845, 0.2346, 1.004), (-0.7722, 0.3548, 1.067), (-0.7582, 0.4119, 1.18), (-0.7905, -0.008017, 1.287), (-0.7601, 0.4117, 1.34), (-0.7986, 0.0322, 1.388), (-0.8084, 0.07164, 1.446), (-0.8111, 0.1252, 1.483), (-0.811, 0.1841, 1.517), (-0.8045, 0.2495, 1.515), (-0.7924, 0.3107, 1.489), (-0.7727, 0.3592, 1.443), (-0.9798, 0.09994, 1.137), (-0.9908, 0.1326, 1.038), (-1.001, 0.2642, 1.011), (-0.9885, 0.3847, 1.073), (-0.9716, 0.4585, 1.175), (-0.9897, 0.08147, 1.287), (-0.9694, 0.4736, 1.333), (-0.9724, 0.1169, 1.387), (-0.9884, 0.1451, 1.449), (-0.9948, 0.2008, 1.481), (-0.9975, 0.2565, 1.519), (-0.9973, 0.3176, 1.501), (-0.9902, 0.3815, 1.488), (-0.9809, 0.42, 1.432)], [], [(44, 45, 20, 19), (46, 47, 13, 12), (45, 48, 21, 20), (47, 49, 14, 13), (48, 162, 118, 21), (49, 50, 15, 14), (50, 51, 16, 15), (51, 52, 17, 16), (52, 53, 18, 17), (167, 54, 11, 119), (53, 44, 19, 18), (54, 46, 12, 11), (33, 34, 29, 28), (146, 35, 22, 132), (34, 36, 30, 29), (35, 37, 23, 22), (36, 38, 31, 30), (37, 39, 24, 23), (38, 40, 32, 31), (39, 41, 25, 24), (40, 153, 131, 32), (41, 42, 26, 25), (42, 43, 27, 26), (43, 33, 28, 27), (16, 17, 33, 43), (15, 16, 43, 42), (14, 15, 42, 41), (21, 118, 153, 40), (13, 14, 41, 39), (20, 21, 40, 38), (12, 13, 39, 37), (19, 20, 38, 36), (11, 12, 37, 35), (18, 19, 36, 34), (119, 11, 35, 146), (17, 18, 34, 33), (0, 1, 46, 54), (7, 8, 44, 53), (106, 0, 54, 167), (6, 7, 53, 52), (5, 6, 52, 51), (4, 5, 51, 50), (3, 4, 50, 49), (10, 105, 162, 48), (2, 3, 49, 47), (9, 10, 48, 45), (1, 2, 47, 46), (8, 9, 45, 44), (23, 24, 57, 56), (30, 31, 61, 60), (24, 25, 58, 57), (31, 32, 62, 61), (132, 22, 55, 171), (25, 26, 59, 58), (32, 131, 170, 62), (22, 23, 56, 55), (69, 76, 60, 61, 62), (58, 59, 70, 63, 57), (63, 70, 71, 64), (64, 71, 72, 65), (65, 72, 73, 66), (66, 73, 74, 67), (67, 74, 75, 68), (68, 75, 76, 69), (30, 60, 83, 81), (70, 59, 82, 84), (27, 28, 79, 78), (71, 70, 84, 85), (28, 29, 80, 79), (72, 71, 85, 86), (29, 30, 81, 80), (73, 72, 86, 87), (59, 26, 77, 82), (74, 73, 87, 88), (75, 74, 88, 89), (76, 75, 89, 90), (26, 27, 78, 77), (60, 76, 90, 83), (85, 84, 98, 99), (78, 79, 93, 92), (86, 85, 99, 100), (79, 80, 94, 93), (87, 86, 100, 101), (80, 81, 95, 94), (88, 87, 101, 102), (82, 77, 91, 96), (89, 88, 102, 103), (81, 83, 97, 95), (90, 89, 103, 104), (83, 90, 104, 97), (84, 82, 96, 98), (77, 78, 92, 91), (157, 128, 129, 158), (159, 121, 122, 160), (158, 129, 130, 161), (160, 122, 123, 163), (161, 130, 118, 162), (163, 123, 124, 164), (164, 124, 125, 165), (165, 125, 126, 166), (166, 126, 127, 168), (167, 119, 120, 169), (168, 127, 128, 157), (169, 120, 121, 159), (144, 139, 140, 145), (146, 132, 133, 147), (145, 140, 141, 148), (147, 133, 134, 149), (148, 141, 142, 150), (149, 134, 135, 151), (150, 142, 143, 152), (151, 135, 136, 154), (152, 143, 131, 153), (154, 136, 137, 155), (155, 137, 138, 156), (156, 138, 139, 144), (125, 156, 144, 126), (124, 155, 156, 125), (123, 154, 155, 124), (130, 152, 153, 118), (122, 151, 154, 123), (129, 150, 152, 130), (121, 149, 151, 122), (128, 148, 150, 129), (120, 147, 149, 121), (127, 145, 148, 128), (119, 146, 147, 120), (126, 144, 145, 127), (107, 169, 159, 108), (114, 168, 157, 115), (106, 167, 169, 107), (113, 166, 168, 114), (112, 165, 166, 113), (111, 164, 165, 112), (110, 163, 164, 111), (117, 161, 162, 105), (109, 160, 163, 110), (116, 158, 161, 117), (108, 159, 160, 109), (115, 157, 158, 116), (134, 173, 174, 135), (141, 177, 178, 142), (135, 174, 175, 136), (142, 178, 179, 143), (132, 171, 172, 133), (136, 175, 176, 137), (143, 179, 170, 131), (133, 172, 173, 134), (186, 179, 178, 177, 193), (175, 174, 180, 187, 176), (180, 181, 188, 187), (181, 182, 189, 188), (182, 183, 190, 189), (183, 184, 191, 190), (184, 185, 192, 191), (185, 186, 193, 192), (141, 198, 200, 177), (187, 201, 199, 176), (138, 195, 196, 139), (188, 202, 201, 187), (139, 196, 197, 140), (189, 203, 202, 188), (140, 197, 198, 141), (190, 204, 203, 189), (176, 199, 194, 137), (191, 205, 204, 190), (192, 206, 205, 191), (193, 207, 206, 192), (137, 194, 195, 138), (177, 200, 207, 193), (202, 216, 215, 201), (195, 209, 210, 196), (203, 217, 216, 202), (196, 210, 211, 197), (204, 218, 217, 203), (197, 211, 212, 198), (205, 219, 218, 204), (199, 213, 208, 194), (206, 220, 219, 205), (198, 212, 214, 200), (207, 221, 220, 206), (200, 214, 221, 207), (201, 215, 213, 199), (194, 208, 209, 195)])
me_circle.polygons.foreach_set('use_smooth', [True] * 184)
_uv = me_circle.uv_layers.new(name='UVMap')
_uv.uv.foreach_set('vector', [0.1655, 0.1254, 0.1857, 0.1256, 0.1849, 0.2076, 0.1646, 0.2073, 0.7693, 0.1159, 0.7993, 0.117, 0.8015, 0.2016, 0.7704, 0.2005, 0.1857, 0.1256, 0.211, 0.1263, 0.2106, 0.208, 0.1849, 0.2076, 0.5247, 0.9408, 0.5018, 0.9367, 0.5026, 0.8612, 0.5273, 0.864, 0.211, 0.1263, 0.2388, 0.1292, 0.2389, 0.208, 0.2106, 0.208, 0.5018, 0.9367, 0.4753, 0.9356, 0.4764, 0.859, 0.5026, 0.8612, 0.4753, 0.9356, 0.4495, 0.9354, 0.4509, 0.8584, 0.4764, 0.859, 0.4495, 0.9354, 0.4238, 0.9355, 0.426, 0.8584, 0.4509, 0.8584, 0.4238, 0.9355, 0.3991, 0.9367, 0.4013, 0.8597, 0.426, 0.8584, 0.6979, 0.117, 0.7344, 0.115, 0.735, 0.1996, 0.6979, 0.199, 0.3991, 0.9367, 0.3766, 0.9392, 0.378, 0.8615, 0.4013, 0.8597, 0.7344, 0.115, 0.7693, 0.1159, 0.7704, 0.2005, 0.735, 0.1996, 0.4192, 0.79, 0.3867, 0.792, 0.3657, 0.7302, 0.4045, 0.7351, 0.6979, 0.2777, 0.738, 0.2776, 0.7386, 0.3676, 0.6964, 0.3674, 0.1413, 0.2768, 0.1577, 0.285, 0.1426, 0.3786, 0.1257, 0.3395, 0.738, 0.2776, 0.7748, 0.2798, 0.7784, 0.3682, 0.7386, 0.3676, 0.1577, 0.285, 0.1802, 0.2865, 0.1736, 0.3771, 0.1426, 0.3786, 0.7748, 0.2798, 0.8062, 0.2819, 0.8091, 0.372, 0.7784, 0.3682, 0.1802, 0.2865, 0.2079, 0.2864, 0.2037, 0.38, 0.1736, 0.3771, 0.8062, 0.2819, 0.8288, 0.2826, 0.8415, 0.3768, 0.8091, 0.372, 0.2079, 0.2864, 0.2381, 0.2881, 0.2373, 0.3773, 0.2037, 0.38, 0.5106, 0.7882, 0.4814, 0.7859, 0.4771, 0.6964, 0.5136, 0.7013, 0.4814, 0.7859, 0.4499, 0.7888, 0.4418, 0.7276, 0.4771, 0.6964, 0.4499, 0.7888, 0.4192, 0.79, 0.4045, 0.7351, 0.4418, 0.7276, 0.4509, 0.8584, 0.426, 0.8584, 0.4192, 0.79, 0.4499, 0.7888, 0.4764, 0.859, 0.4509, 0.8584, 0.4499, 0.7888, 0.4814, 0.7859, 0.5026, 0.8612, 0.4764, 0.859, 0.4814, 0.7859, 0.5106, 0.7882, 0.2106, 0.208, 0.2389, 0.208, 0.2381, 0.2881, 0.2079, 0.2864, 0.5273, 0.864, 0.5026, 0.8612, 0.5106, 0.7882, 0.5311, 0.7907, 0.1849, 0.2076, 0.2106, 0.208, 0.2079, 0.2864, 0.1802, 0.2865, 0.7704, 0.2005, 0.8015, 0.2016, 0.8062, 0.2819, 0.7748, 0.2798, 0.1646, 0.2073, 0.1849, 0.2076, 0.1802, 0.2865, 0.1577, 0.285, 0.735, 0.1996, 0.7704, 0.2005, 0.7748, 0.2798, 0.738, 0.2776, 0.4013, 0.8597, 0.378, 0.8615, 0.361, 0.787, 0.3867, 0.792, 0.6979, 0.199, 0.735, 0.1996, 0.738, 0.2776, 0.6979, 0.2777, 0.426, 0.8584, 0.4013, 0.8597, 0.3867, 0.792, 0.4192, 0.79, 0.7346, 0.05461, 0.7697, 0.05321, 0.7693, 0.1159, 0.7344, 0.115, 0.3946, 0.9939, 0.3726, 0.9968, 0.3766, 0.9392, 0.3991, 0.9367, 0.6978, 0.06416, 0.7346, 0.05461, 0.7344, 0.115, 0.6979, 0.117, 0.42, 0.9925, 0.3946, 0.9939, 0.3991, 0.9367, 0.4238, 0.9355, 0.4463, 0.9923, 0.42, 0.9925, 0.4238, 0.9355, 0.4495, 0.9354, 0.4724, 0.9924, 0.4463, 0.9923, 0.4495, 0.9354, 0.4753, 0.9356, 0.5001, 0.9932, 0.4724, 0.9924, 0.4753, 0.9356, 0.5018, 0.9367, 0.2106, 0.06736, 0.2386, 0.07744, 0.2388, 0.1292, 0.211, 0.1263, 0.5235, 0.9968, 0.5001, 0.9932, 0.5018, 0.9367, 0.5247, 0.9408, 0.1857, 0.06478, 0.2106, 0.06736, 0.211, 0.1263, 0.1857, 0.1256, 0.7697, 0.05321, 0.8017, 0.0548, 0.7993, 0.117, 0.7693, 0.1159, 0.165, 0.06451, 0.1857, 0.06478, 0.1857, 0.1256, 0.1655, 0.1254, 0.7784, 0.3682, 0.8091, 0.372, 0.8056, 0.478, 0.7721, 0.4432, 0.1426, 0.3786, 0.1736, 0.3771, 0.1732, 0.4671, 0.1457, 0.4849, 0.8091, 0.372, 0.8415, 0.3768, 0.8407, 0.4698, 0.8056, 0.478, 0.1736, 0.3771, 0.2037, 0.38, 0.1987, 0.48, 0.1732, 0.4671, 0.6964, 0.3674, 0.7386, 0.3676, 0.7313, 0.4417, 0.692, 0.4188, 0.5136, 0.7013, 0.4771, 0.6964, 0.4671, 0.6057, 0.4978, 0.6182, 0.2037, 0.38, 0.2373, 0.3773, 0.237, 0.4501, 0.1987, 0.48, 0.7386, 0.3676, 0.7784, 0.3682, 0.7721, 0.4432, 0.7313, 0.4417, 0.1772, 0.5412, 0.1504, 0.5402, 0.1457, 0.4849, 0.1732, 0.4671, 0.1987, 0.48, 0.8407, 0.4698, 0.8631, 0.4821, 0.8464, 0.5305, 0.8123, 0.5321, 0.8056, 0.478, 0.1396, 0.8125, 0.1527, 0.7688, 0.1665, 0.7745, 0.1609, 0.8057, 0.1609, 0.8057, 0.1665, 0.7745, 0.1841, 0.7786, 0.184, 0.8071, 0.184, 0.8071, 0.1841, 0.7786, 0.2028, 0.7767, 0.2062, 0.8081, 0.2062, 0.8081, 0.2028, 0.7767, 0.2217, 0.7801, 0.2296, 0.8049, 0.2296, 0.8049, 0.2217, 0.7801, 0.2411, 0.7806, 0.2544, 0.8048, 0.2544, 0.8048, 0.2411, 0.7806, 0.2618, 0.7765, 0.2776, 0.8125, 0.1426, 0.3786, 0.1457, 0.4849, 0.07793, 0.4776, 0.07887, 0.4261, 0.8464, 0.5305, 0.8631, 0.4821, 0.9084, 0.4762, 0.9112, 0.5096, 0.3527, 0.8797, 0.315, 0.8757, 0.3081, 0.8118, 0.3407, 0.8155, 0.8373, 0.5534, 0.8464, 0.5305, 0.9112, 0.5096, 0.9144, 0.5302, 0.315, 0.8757, 0.2776, 0.8797, 0.282, 0.811, 0.3081, 0.8118, 0.1841, 0.7786, 0.1665, 0.7745, 0.1692, 0.684, 0.1814, 0.6784, 0.1257, 0.3395, 0.1426, 0.3786, 0.07887, 0.4261, 0.07707, 0.3906, 0.2028, 0.7767, 0.1841, 0.7786, 0.1814, 0.6784, 0.1957, 0.6734, 0.8631, 0.4821, 0.8599, 0.3816, 0.9054, 0.4256, 0.9084, 0.4762, 0.2217, 0.7801, 0.2028, 0.7767, 0.1957, 0.6734, 0.2114, 0.6702, 0.2411, 0.7806, 0.2217, 0.7801, 0.2114, 0.6702, 0.2265, 0.6696, 0.2618, 0.7765, 0.2411, 0.7806, 0.2265, 0.6696, 0.2392, 0.6722, 0.4771, 0.6964, 0.4418, 0.7276, 0.4158, 0.6815, 0.4351, 0.653, 0.1457, 0.4849, 0.1504, 0.5402, 0.07535, 0.5115, 0.07793, 0.4776, 0.9144, 0.5302, 0.9112, 0.5096, 0.9569, 0.5118, 0.9621, 0.5324, 0.3407, 0.8155, 0.3081, 0.8118, 0.309, 0.7451, 0.341, 0.7528, 0.1814, 0.6784, 0.1692, 0.684, 0.1764, 0.6256, 0.1892, 0.6188, 0.3081, 0.8118, 0.282, 0.811, 0.2833, 0.7443, 0.309, 0.7451, 0.1957, 0.6734, 0.1814, 0.6784, 0.1892, 0.6188, 0.2026, 0.6133, 0.07707, 0.3906, 0.07887, 0.4261, 0.03335, 0.4234, 0.0311, 0.3927, 0.2114, 0.6702, 0.1957, 0.6734, 0.2026, 0.6133, 0.2171, 0.6091, 0.9084, 0.4762, 0.9054, 0.4256, 0.9607, 0.4269, 0.9616, 0.4778, 0.2265, 0.6696, 0.2114, 0.6702, 0.2171, 0.6091, 0.2324, 0.6066, 0.07887, 0.4261, 0.07793, 0.4776, 0.03295, 0.474, 0.03335, 0.4234, 0.07535, 0.5115, 0.07224, 0.5257, 0.03017, 0.524, 0.03108, 0.5062, 0.07793, 0.4776, 0.07535, 0.5115, 0.03108, 0.5062, 0.03295, 0.474, 0.9112, 0.5096, 0.9084, 0.4762, 0.9616, 0.4778, 0.9569, 0.5118, 0.9054, 0.4256, 0.9087, 0.3947, 0.9627, 0.3915, 0.9607, 0.4269, 0.3161, 0.1258, 0.3162, 0.2078, 0.2945, 0.2075, 0.2932, 0.1254, 0.6267, 0.1174, 0.6257, 0.2008, 0.5966, 0.203, 0.5974, 0.1193, 0.2932, 0.1254, 0.2945, 0.2075, 0.2676, 0.2079, 0.2666, 0.126, 0.5342, 0.9435, 0.5311, 0.868, 0.549, 0.8623, 0.5561, 0.9383, 0.2666, 0.126, 0.2676, 0.2079, 0.2389, 0.208, 0.2388, 0.1292, 0.5561, 0.9383, 0.549, 0.8623, 0.5757, 0.8579, 0.5824, 0.935, 0.5824, 0.935, 0.5757, 0.8579, 0.6014, 0.8557, 0.6074, 0.9324, 0.6074, 0.9324, 0.6014, 0.8557, 0.6267, 0.8542, 0.6327, 0.9306, 0.6327, 0.9306, 0.6267, 0.8542, 0.6519, 0.8537, 0.6583, 0.93, 0.6979, 0.117, 0.6979, 0.199, 0.6607, 0.1996, 0.6613, 0.1153, 0.6583, 0.93, 0.6519, 0.8537, 0.6761, 0.8538, 0.6813, 0.9311, 0.6613, 0.1153, 0.6607, 0.1996, 0.6257, 0.2008, 0.6267, 0.1174, 0.6309, 0.7855, 0.6422, 0.7299, 0.6804, 0.7211, 0.6634, 0.7852, 0.6979, 0.2777, 0.6964, 0.3674, 0.6544, 0.3675, 0.6578, 0.2783, 0.3408, 0.277, 0.3543, 0.3403, 0.3336, 0.3785, 0.3212, 0.2854, 0.6578, 0.2783, 0.6544, 0.3675, 0.6148, 0.3692, 0.6208, 0.2798, 0.3212, 0.2854, 0.3336, 0.3785, 0.3006, 0.379, 0.2972, 0.2863, 0.6208, 0.2798, 0.6148, 0.3692, 0.5851, 0.3735, 0.5896, 0.282, 0.2972, 0.2863, 0.3006, 0.379, 0.2703, 0.3807, 0.2686, 0.2866, 0.5896, 0.282, 0.5851, 0.3735, 0.5534, 0.3749, 0.5679, 0.285, 0.2686, 0.2866, 0.2703, 0.3807, 0.2373, 0.3773, 0.2381, 0.2881, 0.5383, 0.7898, 0.5334, 0.7069, 0.5685, 0.6968, 0.5679, 0.7851, 0.5679, 0.7851, 0.5685, 0.6968, 0.6047, 0.7263, 0.5998, 0.7862, 0.5998, 0.7862, 0.6047, 0.7263, 0.6422, 0.7299, 0.6309, 0.7855, 0.6014, 0.8557, 0.5998, 0.7862, 0.6309, 0.7855, 0.6267, 0.8542, 0.5757, 0.8579, 0.5679, 0.7851, 0.5998, 0.7862, 0.6014, 0.8557, 0.549, 0.8623, 0.5383, 0.7898, 0.5679, 0.7851, 0.5757, 0.8579, 0.2676, 0.2079, 0.2686, 0.2866, 0.2381, 0.2881, 0.2389, 0.208, 0.5966, 0.203, 0.5896, 0.282, 0.5679, 0.285, 0.5742, 0.205, 0.2945, 0.2075, 0.2972, 0.2863, 0.2686, 0.2866, 0.2676, 0.2079, 0.6257, 0.2008, 0.6208, 0.2798, 0.5896, 0.282, 0.5966, 0.203, 0.3162, 0.2078, 0.3212, 0.2854, 0.2972, 0.2863, 0.2945, 0.2075, 0.6607, 0.1996, 0.6578, 0.2783, 0.6208, 0.2798, 0.6257, 0.2008, 0.6519, 0.8537, 0.6634, 0.7852, 0.6892, 0.778, 0.6761, 0.8538, 0.6979, 0.199, 0.6979, 0.2777, 0.6578, 0.2783, 0.6607, 0.1996, 0.6267, 0.8542, 0.6309, 0.7855, 0.6634, 0.7852, 0.6519, 0.8537, 0.6608, 0.05567, 0.6613, 0.1153, 0.6267, 0.1174, 0.6257, 0.05447, 0.6664, 0.9862, 0.6583, 0.93, 0.6813, 0.9311, 0.6892, 0.9878, 0.6978, 0.06416, 0.6979, 0.117, 0.6613, 0.1153, 0.6608, 0.05567, 0.6393, 0.9872, 0.6327, 0.9306, 0.6583, 0.93, 0.6664, 0.9862, 0.6134, 0.9891, 0.6074, 0.9324, 0.6327, 0.9306, 0.6393, 0.9872, 0.5877, 0.9912, 0.5824, 0.935, 0.6074, 0.9324, 0.6134, 0.9891, 0.5601, 0.994, 0.5561, 0.9383, 0.5824, 0.935, 0.5877, 0.9912, 0.2666, 0.06703, 0.2666, 0.126, 0.2388, 0.1292, 0.2386, 0.07744, 0.5373, 1.0, 0.5342, 0.9435, 0.5561, 0.9383, 0.5601, 0.994, 0.2927, 0.06451, 0.2932, 0.1254, 0.2666, 0.126, 0.2666, 0.06703, 0.6257, 0.05447, 0.6267, 0.1174, 0.5974, 0.1193, 0.5947, 0.05611, 0.3168, 0.06502, 0.3161, 0.1258, 0.2932, 0.1254, 0.2927, 0.06451, 0.6148, 0.3692, 0.6086, 0.432, 0.5873, 0.4774, 0.5851, 0.3735, 0.3336, 0.3785, 0.3286, 0.4847, 0.3016, 0.4727, 0.3006, 0.379, 0.5851, 0.3735, 0.5873, 0.4774, 0.5513, 0.4688, 0.5534, 0.3749, 0.3006, 0.379, 0.3016, 0.4727, 0.2752, 0.4811, 0.2703, 0.3807, 0.6964, 0.3674, 0.692, 0.4188, 0.6482, 0.4234, 0.6544, 0.3675, 0.5334, 0.7069, 0.5405, 0.6215, 0.5722, 0.6057, 0.5685, 0.6968, 0.2703, 0.3807, 0.2752, 0.4811, 0.237, 0.4501, 0.2373, 0.3773, 0.6544, 0.3675, 0.6482, 0.4234, 0.6086, 0.432, 0.6148, 0.3692, 0.2995, 0.5412, 0.2752, 0.4811, 0.3016, 0.4727, 0.3286, 0.4847, 0.3276, 0.5405, 0.5513, 0.4688, 0.5873, 0.4774, 0.5842, 0.5354, 0.5517, 0.5306, 0.5345, 0.4821, 0.1396, 0.8129, 0.1168, 0.8079, 0.1116, 0.7765, 0.126, 0.769, 0.1168, 0.8079, 0.09335, 0.81, 0.09351, 0.7816, 0.1116, 0.7765, 0.09335, 0.81, 0.07066, 0.8119, 0.07492, 0.78, 0.09351, 0.7816, 0.07066, 0.8119, 0.04747, 0.8077, 0.05579, 0.7832, 0.07492, 0.78, 0.04747, 0.8077, 0.02249, 0.8072, 0.03641, 0.7822, 0.05579, 0.7832, 0.02249, 0.8072, 0.0, 0.8129, 0.01598, 0.7766, 0.03641, 0.7822, 0.3336, 0.3785, 0.3982, 0.4268, 0.3984, 0.4782, 0.3286, 0.4847, 0.5517, 0.5306, 0.4872, 0.5115, 0.4892, 0.4774, 0.5345, 0.4821, 0.2776, 0.7443, 0.2873, 0.6807, 0.3197, 0.6756, 0.3151, 0.7422, 0.5612, 0.5534, 0.4848, 0.5313, 0.4872, 0.5115, 0.5517, 0.5306, 0.3151, 0.7422, 0.3197, 0.6756, 0.3452, 0.6733, 0.3524, 0.7443, 0.09351, 0.7816, 0.09762, 0.6792, 0.1105, 0.6836, 0.1116, 0.7765, 0.3543, 0.3403, 0.402, 0.391, 0.3982, 0.4268, 0.3336, 0.3785, 0.07492, 0.78, 0.08334, 0.6752, 0.09762, 0.6792, 0.09351, 0.7816, 0.5345, 0.4821, 0.4892, 0.4774, 0.4941, 0.4275, 0.5356, 0.3815, 0.05579, 0.7832, 0.06759, 0.6721, 0.08334, 0.6752, 0.07492, 0.78, 0.03641, 0.7822, 0.05278, 0.6706, 0.06759, 0.6721, 0.05579, 0.7832, 0.01598, 0.7766, 0.04073, 0.6721, 0.05278, 0.6706, 0.03641, 0.7822, 0.5685, 0.6968, 0.6082, 0.6477, 0.6276, 0.6753, 0.6047, 0.7263, 0.3286, 0.4847, 0.3984, 0.4782, 0.4018, 0.5119, 0.3276, 0.5405, 0.4848, 0.5313, 0.4373, 0.5329, 0.4415, 0.5119, 0.4872, 0.5115, 0.2873, 0.6807, 0.2854, 0.619, 0.3171, 0.6089, 0.3197, 0.6756, 0.09762, 0.6792, 0.09099, 0.619, 0.1041, 0.6248, 0.1105, 0.6836, 0.3197, 0.6756, 0.3171, 0.6089, 0.3428, 0.6066, 0.3452, 0.6733, 0.08334, 0.6752, 0.0776, 0.6144, 0.09099, 0.619, 0.09762, 0.6792, 0.402, 0.391, 0.4471, 0.393, 0.4423, 0.4253, 0.3982, 0.4268, 0.06759, 0.6721, 0.06342, 0.6095, 0.0776, 0.6144, 0.08334, 0.6752, 0.4892, 0.4774, 0.4367, 0.4779, 0.4394, 0.4274, 0.4941, 0.4275, 0.05278, 0.6706, 0.04812, 0.6066, 0.06342, 0.6095, 0.06759, 0.6721, 0.3982, 0.4268, 0.4423, 0.4253, 0.4415, 0.4759, 0.3984, 0.4782, 0.4018, 0.5119, 0.4446, 0.508, 0.4471, 0.5262, 0.4066, 0.5269, 0.3984, 0.4782, 0.4415, 0.4759, 0.4446, 0.508, 0.4018, 0.5119, 0.4872, 0.5115, 0.4415, 0.5119, 0.4367, 0.4779, 0.4892, 0.4774, 0.4941, 0.4275, 0.4394, 0.4274, 0.4367, 0.3942, 0.4896, 0.3952])
me_circle.materials.append(mat_red)
me_circle.use_remesh_preserve_volume = False
me_circle.use_remesh_preserve_attributes = False
me_circle.use_mirror_vertex_groups = False
me_circle.update()

# ---- objects
ob_empty_001 = bpy.data.objects.new('Empty.001', None)
ob_camera = bpy.data.objects.new('Camera', cam_camera_001)
ob_empty = bpy.data.objects.new('Empty', None)
ob_0_plane = bpy.data.objects.new('0-Plane', me_plane)
ob_0_figure = bpy.data.objects.new('0-Figure', me_cube)
ob_0_shorts = bpy.data.objects.new('0-Shorts', me_cube_001)
ob_0_shirt = bpy.data.objects.new('0-Shirt', me_circle)
ob_lamp = bpy.data.objects.new('Lamp', light_spot)

# ---- transforms, parenting, visibility, modifiers, constraints
ob_empty_001.location = (-0.2011, -0.3952, -0.2965)
ob_empty_001.empty_image_offset = (0.0, 0.0)
ob_empty_001.lineart.crease_threshold = 0.0
ob_camera.location = (-4.596, -7.954, 0.8819)
ob_camera.rotation_euler = (1.749, -1.873e-07, -1.921)
ob_camera.lineart.crease_threshold = 0.0
_c = ob_camera.constraints.new('TRACK_TO'); _c.name = 'AutoTrack'
_c.target = ob_empty_001
ob_empty.location = (-0.005119, 0.04181, -0.6413)
ob_empty.empty_image_offset = (0.0, 0.0)
ob_empty.hide_viewport = True
ob_empty.lineart.crease_threshold = 0.0
ob_0_plane.location = (0.0, 0.0, -3.235)
ob_0_plane.scale = (10.99, 10.99, 10.99)
ob_0_plane.lineart.crease_threshold = 0.0
ob_0_figure.location = (0.0, 0.0, 0.0)
ob_0_figure.scale = (0.4262, 0.4262, 0.4262)
ob_0_figure.lock_rotations_4d = False
ob_0_figure.empty_display_type = 'ARROWS'
ob_0_figure.color = (0.0, 0.0, 0.0, 1.0)
ob_0_figure.lineart.crease_threshold = 0.0
_m = ob_0_figure.modifiers.new('Collision', 'COLLISION')
ob_0_shorts.location = (0.0, 0.0, 0.0)
ob_0_shorts.scale = (0.4262, 0.4262, 0.4262)
ob_0_shorts.lock_rotations_4d = False
ob_0_shorts.empty_display_type = 'ARROWS'
ob_0_shorts.color = (0.0, 0.0, 0.0, 1.0)
ob_0_shorts.lineart.crease_threshold = 0.0
ob_0_shirt.location = (0.0, 0.0, 0.02015)
ob_0_shirt.lineart.crease_threshold = 0.0
_m = ob_0_shirt.modifiers.new('Solidify', 'SOLIDIFY')
_m.thickness = 0.036
_m.nonmanifold_thickness_mode = 'FIXED'
_m.nonmanifold_merge_threshold = 0.0003
_m = ob_0_shirt.modifiers.new('EdgeSplit', 'EDGE_SPLIT')
_m.split_angle = 0.7261
ob_lamp.location = (3.829, -3.229, 5.497)
ob_lamp.rotation_euler = (0.6503, 0.05522, 1.866)
ob_lamp.lock_rotations_4d = False
ob_lamp.empty_display_type = 'ARROWS'
ob_lamp.color = (0.0, 0.0, 0.0, 0.0)
ob_lamp.hide_viewport = True
ob_lamp.hide_render = True
ob_lamp.lineart.crease_threshold = 0.0

# ---- collection membership
col_collection_1.objects.link(ob_empty_001)
col_collection_1.objects.link(ob_camera)
col_collection_1.objects.link(ob_empty)
col_collection_1.objects.link(ob_0_plane)
col_collection_1.objects.link(ob_0_figure)
col_collection_1.objects.link(ob_0_shorts)
col_collection_1.objects.link(ob_0_shirt)
col_collection_1.objects.link(ob_lamp)

# ---- scene / render settings (as saved in the file)
scene.camera = ob_camera
scene.frame_start = 1; scene.frame_end = 80; scene.frame_set(35)
scene.render.engine = 'BLENDER_EEVEE_NEXT'
scene.render.image_settings.file_format = 'JPEG'
scene.render.image_settings.color_mode = 'RGB'
scene.render.image_settings.compression = 90
scene.render.resolution_x = 800
scene.render.resolution_y = 600
scene.render.pixel_aspect_x = 100.0
scene.render.pixel_aspect_y = 100.0
scene.render.fps = 25
scene.render.dither_intensity = 0.0
scene.render.use_compositing = False
scene.render.use_sequencer = False
scene.render.bake_margin = 2
scene.render.bake_bias = 0.0
scene.render.use_stamp_time = False
scene.render.use_stamp_date = False
scene.render.use_stamp_frame = False
scene.render.use_stamp_camera = False
scene.render.use_stamp_scene = False
scene.render.use_stamp_filename = False
scene.render.use_stamp_render_time = False
scene.render.stamp_font_size = 0
scene.cycles.use_denoising = False
scene.cycles.samples = 10
scene.cycles.sampling_pattern = 'TABULATED_SOBOL'
scene.cycles.light_sampling_threshold = 0.0
scene.cycles.use_adaptive_sampling = False
scene.cycles.use_light_tree = False
scene.cycles.blur_glossy = 0.0
scene.cycles.volume_bounces = 1
scene.cycles.pixel_filter_type = 'GAUSSIAN'
scene.cycles.sample_clamp_indirect = 0.0
scene.view_settings.view_transform = 'Raw'
bpy.context.view_layer.update()
